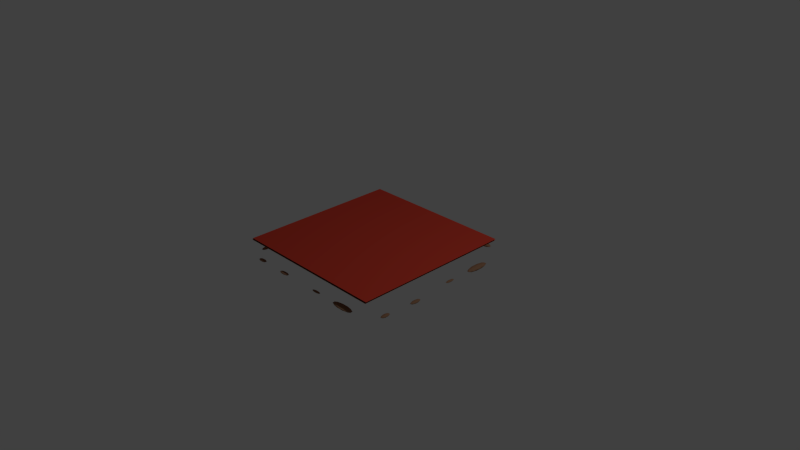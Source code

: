 # Source: lava.blend  (saved by Blender 2.75.0; exported with 4.5.12 LTS)
import bpy
from mathutils import Matrix  # noqa: F401  (used for matrix-valued properties, if any)

bpy.ops.wm.read_factory_settings(use_empty=True)
scene = bpy.context.scene
scene.name = 'Scene'

# ---- collections
col_collection_1 = bpy.data.collections.new('Collection 1'); scene.collection.children.link(col_collection_1)

# ---- materials (node trees are filled in below, after node groups)
mat_dirt = bpy.data.materials.new('Dirt')
mat_dirt.alpha_threshold = 0.0
mat_dirt.diffuse_color = (0.2232, 0.1221, 0.07227, 1.0)
mat_dirt.roughness = 0.5
mat_blacklava = bpy.data.materials.new('BlackLava')
mat_blacklava.alpha_threshold = 0.0
mat_blacklava.diffuse_color = (0.04817, 0.04817, 0.04817, 1.0)
mat_blacklava.roughness = 0.5
mat_orangelava = bpy.data.materials.new('OrangeLava')
mat_orangelava.alpha_threshold = 0.0
mat_orangelava.diffuse_color = (0.7991, 0.2122, 0.0331, 1.0)
mat_orangelava.roughness = 0.5
mat_redlava = bpy.data.materials.new('RedLava')
mat_redlava.alpha_threshold = 0.0
mat_redlava.diffuse_color = (0.4793, 0.04092, 0.02416, 1.0)
mat_redlava.roughness = 0.5

# ---- material node trees
mat_dirt.use_nodes = True; mat_dirt.node_tree.nodes.clear()
_N = mat_dirt.node_tree.nodes; _L = mat_dirt.node_tree.links
n0 = _N.new('ShaderNodeOutputMaterial'); n0.name = 'Material Output'; n0.location = (300, 300)
n1 = _N.new('ShaderNodeBsdfDiffuse'); n1.name = 'Diffuse BSDF'; n1.location = (10, 300)
n1.inputs[0].default_value = (0.2234, 0.122, 0.07176, 1.0)
_L.new(n1.outputs[0], n0.inputs[0])
n0.is_active_output = True
mat_blacklava.use_nodes = True; mat_blacklava.node_tree.nodes.clear()
_N = mat_blacklava.node_tree.nodes; _L = mat_blacklava.node_tree.links
n0 = _N.new('ShaderNodeOutputMaterial'); n0.name = 'Material Output'; n0.location = (300, 300)
n1 = _N.new('ShaderNodeBsdfDiffuse'); n1.name = 'Diffuse BSDF'; n1.location = (10, 300)
n1.inputs[0].default_value = (0.04825, 0.04825, 0.04825, 1.0)
n1.inputs[1].default_value = 0.8213
_L.new(n1.outputs[0], n0.inputs[0])
n0.is_active_output = True
mat_orangelava.use_nodes = True; mat_orangelava.node_tree.nodes.clear()
_N = mat_orangelava.node_tree.nodes; _L = mat_orangelava.node_tree.links
n0 = _N.new('ShaderNodeOutputMaterial'); n0.name = 'Material Output'; n0.location = (300, 300)
n1 = _N.new('ShaderNodeBsdfToon'); n1.name = 'Toon BSDF'; n1.location = (10, 300)
n1.inputs[0].default_value = (0.8, 0.2106, 0.03254, 1.0)
n1.inputs[1].default_value = 0.6445
_L.new(n1.outputs[0], n0.inputs[0])
n0.is_active_output = True
mat_redlava.use_nodes = True; mat_redlava.node_tree.nodes.clear()
_N = mat_redlava.node_tree.nodes; _L = mat_redlava.node_tree.links
n0 = _N.new('ShaderNodeOutputMaterial'); n0.name = 'Material Output'; n0.location = (300, 300)
n1 = _N.new('ShaderNodeBsdfDiffuse'); n1.name = 'Diffuse BSDF'; n1.location = (10, 300)
n1.inputs[0].default_value = (0.477, 0.04139, 0.02446, 1.0)
_L.new(n1.outputs[0], n0.inputs[0])
n0.is_active_output = True

# ---- world
world_world = bpy.data.worlds.new('World'); scene.world = world_world
world_world.color = (0.05088, 0.05088, 0.05088)
world_world.use_sun_shadow = False
world_world.sun_shadow_jitter_overblur = 0.0
world_world.cycles.sampling_method = 'MANUAL'
world_world.cycles.sample_map_resolution = 256

# ---- cameras
cam_camera = bpy.data.cameras.new('Camera')
cam_camera.clip_end = 100.0
cam_camera.lens = 35.0
cam_camera.sensor_width = 32.0
cam_camera.sensor_height = 18.0
cam_camera.ortho_scale = 7.314
cam_camera.dof.focus_distance = 0.0

# ---- lights
light_lamp = bpy.data.lights.new('Lamp', 'POINT')
light_lamp.transmission_factor = 0.0
light_lamp.cutoff_distance = 30.0
light_lamp.energy = 100.0
light_lamp.shadow_buffer_clip_start = 1.001
light_lamp.shadow_soft_size = 0.1
light_lamp.shadow_maximum_resolution = 0.006
light_lamp.use_absolute_resolution = True
light_lamp.cycles.use_multiple_importance_sampling = False

# ---- meshes
me_icosphere_018 = bpy.data.meshes.new('Icosphere.018')
me_icosphere_018.from_pydata([(0.0, 0.0, -1.0), (0.7236, -0.5257, -0.4472), (-0.2764, -0.8506, -0.4472), (-0.8944, 0.0, -0.4472), (-0.2764, 0.8506, -0.4472), (0.7236, 0.5257, -0.4472), (0.2764, -0.8506, 0.4472), (-0.7236, -0.5257, 0.4472), (-0.7236, 0.5257, 0.4472), (0.2764, 0.8506, 0.4472), (0.8944, 0.0, 0.4472), (0.0, 0.0, 1.0), (-0.1625, -0.5, -0.8507), (0.4253, -0.309, -0.8507), (0.2629, -0.809, -0.5257), (0.8506, 0.0, -0.5257), (0.4253, 0.309, -0.8507), (-0.5257, 0.0, -0.8507), (-0.6882, -0.5, -0.5257), (-0.1625, 0.5, -0.8507), (-0.6882, 0.5, -0.5257), (0.2629, 0.809, -0.5257), (0.9511, -0.309, 0.0), (0.9511, 0.309, 0.0), (0.0, -1.0, 0.0), (0.5878, -0.809, 0.0), (-0.9511, -0.309, 0.0), (-0.5878, -0.809, 0.0), (-0.5878, 0.809, 0.0), (-0.9511, 0.309, 0.0), (0.5878, 0.809, 0.0), (0.0, 1.0, 0.0), (0.6882, -0.5, 0.5257), (-0.2629, -0.809, 0.5257), (-0.8506, 0.0, 0.5257), (-0.2629, 0.809, 0.5257), (0.6882, 0.5, 0.5257), (0.1625, -0.5, 0.8507), (0.5257, 0.0, 0.8507), (-0.4253, -0.309, 0.8507), (-0.4253, 0.309, 0.8507), (0.1625, 0.5, 0.8507)], [], [(0, 13, 12), (1, 13, 15), (0, 12, 17), (0, 17, 19), (0, 19, 16), (1, 15, 22), (2, 14, 24), (3, 18, 26), (4, 20, 28), (5, 21, 30), (1, 22, 25), (2, 24, 27), (3, 26, 29), (4, 28, 31), (5, 30, 23), (6, 32, 37), (7, 33, 39), (8, 34, 40), (9, 35, 41), (10, 36, 38), (38, 41, 11), (38, 36, 41), (36, 9, 41), (41, 40, 11), (41, 35, 40), (35, 8, 40), (40, 39, 11), (40, 34, 39), (34, 7, 39), (39, 37, 11), (39, 33, 37), (33, 6, 37), (37, 38, 11), (37, 32, 38), (32, 10, 38), (23, 36, 10), (23, 30, 36), (30, 9, 36), (31, 35, 9), (31, 28, 35), (28, 8, 35), (29, 34, 8), (29, 26, 34), (26, 7, 34), (27, 33, 7), (27, 24, 33), (24, 6, 33), (25, 32, 6), (25, 22, 32), (22, 10, 32), (30, 31, 9), (30, 21, 31), (21, 4, 31), (28, 29, 8), (28, 20, 29), (20, 3, 29), (26, 27, 7), (26, 18, 27), (18, 2, 27), (24, 25, 6), (24, 14, 25), (14, 1, 25), (22, 23, 10), (22, 15, 23), (15, 5, 23), (16, 21, 5), (16, 19, 21), (19, 4, 21), (19, 20, 4), (19, 17, 20), (17, 3, 20), (17, 18, 3), (17, 12, 18), (12, 2, 18), (15, 16, 5), (15, 13, 16), (13, 0, 16), (12, 14, 2), (12, 13, 14), (13, 1, 14)])
me_icosphere_018.materials.append(mat_dirt)
me_icosphere_018.use_remesh_preserve_volume = False
me_icosphere_018.use_remesh_preserve_attributes = False
me_icosphere_018.use_mirror_vertex_groups = False
me_icosphere_018.update()
me_icosphere_017 = bpy.data.meshes.new('Icosphere.017')
me_icosphere_017.from_pydata([(0.0, 0.0, -1.0), (0.7236, -0.5257, -0.4472), (-0.2764, -0.8506, -0.4472), (-0.8944, 0.0, -0.4472), (-0.2764, 0.8506, -0.4472), (0.7236, 0.5257, -0.4472), (0.2764, -0.8506, 0.4472), (-0.7236, -0.5257, 0.4472), (-0.7236, 0.5257, 0.4472), (0.2764, 0.8506, 0.4472), (0.8944, 0.0, 0.4472), (0.0, 0.0, 1.0), (-0.1625, -0.5, -0.8507), (0.4253, -0.309, -0.8507), (0.2629, -0.809, -0.5257), (0.8506, 0.0, -0.5257), (0.4253, 0.309, -0.8507), (-0.5257, 0.0, -0.8507), (-0.6882, -0.5, -0.5257), (-0.1625, 0.5, -0.8507), (-0.6882, 0.5, -0.5257), (0.2629, 0.809, -0.5257), (0.9511, -0.309, 0.0), (0.9511, 0.309, 0.0), (0.0, -1.0, 0.0), (0.5878, -0.809, 0.0), (-0.9511, -0.309, 0.0), (-0.5878, -0.809, 0.0), (-0.5878, 0.809, 0.0), (-0.9511, 0.309, 0.0), (0.5878, 0.809, 0.0), (0.0, 1.0, 0.0), (0.6882, -0.5, 0.5257), (-0.2629, -0.809, 0.5257), (-0.8506, 0.0, 0.5257), (-0.2629, 0.809, 0.5257), (0.6882, 0.5, 0.5257), (0.1625, -0.5, 0.8507), (0.5257, 0.0, 0.8507), (-0.4253, -0.309, 0.8507), (-0.4253, 0.309, 0.8507), (0.1625, 0.5, 0.8507)], [], [(0, 13, 12), (1, 13, 15), (0, 12, 17), (0, 17, 19), (0, 19, 16), (1, 15, 22), (2, 14, 24), (3, 18, 26), (4, 20, 28), (5, 21, 30), (1, 22, 25), (2, 24, 27), (3, 26, 29), (4, 28, 31), (5, 30, 23), (6, 32, 37), (7, 33, 39), (8, 34, 40), (9, 35, 41), (10, 36, 38), (38, 41, 11), (38, 36, 41), (36, 9, 41), (41, 40, 11), (41, 35, 40), (35, 8, 40), (40, 39, 11), (40, 34, 39), (34, 7, 39), (39, 37, 11), (39, 33, 37), (33, 6, 37), (37, 38, 11), (37, 32, 38), (32, 10, 38), (23, 36, 10), (23, 30, 36), (30, 9, 36), (31, 35, 9), (31, 28, 35), (28, 8, 35), (29, 34, 8), (29, 26, 34), (26, 7, 34), (27, 33, 7), (27, 24, 33), (24, 6, 33), (25, 32, 6), (25, 22, 32), (22, 10, 32), (30, 31, 9), (30, 21, 31), (21, 4, 31), (28, 29, 8), (28, 20, 29), (20, 3, 29), (26, 27, 7), (26, 18, 27), (18, 2, 27), (24, 25, 6), (24, 14, 25), (14, 1, 25), (22, 23, 10), (22, 15, 23), (15, 5, 23), (16, 21, 5), (16, 19, 21), (19, 4, 21), (19, 20, 4), (19, 17, 20), (17, 3, 20), (17, 18, 3), (17, 12, 18), (12, 2, 18), (15, 16, 5), (15, 13, 16), (13, 0, 16), (12, 14, 2), (12, 13, 14), (13, 1, 14)])
me_icosphere_017.materials.append(mat_dirt)
me_icosphere_017.use_remesh_preserve_volume = False
me_icosphere_017.use_remesh_preserve_attributes = False
me_icosphere_017.use_mirror_vertex_groups = False
me_icosphere_017.update()
me_icosphere_016 = bpy.data.meshes.new('Icosphere.016')
me_icosphere_016.from_pydata([(0.0, 0.0, -1.0), (0.7236, -0.5257, -0.4472), (-0.2764, -0.8506, -0.4472), (-0.8944, 0.0, -0.4472), (-0.2764, 0.8506, -0.4472), (0.7236, 0.5257, -0.4472), (0.2764, -0.8506, 0.4472), (-0.7236, -0.5257, 0.4472), (-0.7236, 0.5257, 0.4472), (0.2764, 0.8506, 0.4472), (0.8944, 0.0, 0.4472), (0.0, 0.0, 1.0), (-0.1625, -0.5, -0.8507), (0.4253, -0.309, -0.8507), (0.2629, -0.809, -0.5257), (0.8506, 0.0, -0.5257), (0.4253, 0.309, -0.8507), (-0.5257, 0.0, -0.8507), (-0.6882, -0.5, -0.5257), (-0.1625, 0.5, -0.8507), (-0.6882, 0.5, -0.5257), (0.2629, 0.809, -0.5257), (0.9511, -0.309, 0.0), (0.9511, 0.309, 0.0), (0.0, -1.0, 0.0), (0.5878, -0.809, 0.0), (-0.9511, -0.309, 0.0), (-0.5878, -0.809, 0.0), (-0.5878, 0.809, 0.0), (-0.9511, 0.309, 0.0), (0.5878, 0.809, 0.0), (0.0, 1.0, 0.0), (0.6882, -0.5, 0.5257), (-0.2629, -0.809, 0.5257), (-0.8506, 0.0, 0.5257), (-0.2629, 0.809, 0.5257), (0.6882, 0.5, 0.5257), (0.1625, -0.5, 0.8507), (0.5257, 0.0, 0.8507), (-0.4253, -0.309, 0.8507), (-0.4253, 0.309, 0.8507), (0.1625, 0.5, 0.8507)], [], [(0, 13, 12), (1, 13, 15), (0, 12, 17), (0, 17, 19), (0, 19, 16), (1, 15, 22), (2, 14, 24), (3, 18, 26), (4, 20, 28), (5, 21, 30), (1, 22, 25), (2, 24, 27), (3, 26, 29), (4, 28, 31), (5, 30, 23), (6, 32, 37), (7, 33, 39), (8, 34, 40), (9, 35, 41), (10, 36, 38), (38, 41, 11), (38, 36, 41), (36, 9, 41), (41, 40, 11), (41, 35, 40), (35, 8, 40), (40, 39, 11), (40, 34, 39), (34, 7, 39), (39, 37, 11), (39, 33, 37), (33, 6, 37), (37, 38, 11), (37, 32, 38), (32, 10, 38), (23, 36, 10), (23, 30, 36), (30, 9, 36), (31, 35, 9), (31, 28, 35), (28, 8, 35), (29, 34, 8), (29, 26, 34), (26, 7, 34), (27, 33, 7), (27, 24, 33), (24, 6, 33), (25, 32, 6), (25, 22, 32), (22, 10, 32), (30, 31, 9), (30, 21, 31), (21, 4, 31), (28, 29, 8), (28, 20, 29), (20, 3, 29), (26, 27, 7), (26, 18, 27), (18, 2, 27), (24, 25, 6), (24, 14, 25), (14, 1, 25), (22, 23, 10), (22, 15, 23), (15, 5, 23), (16, 21, 5), (16, 19, 21), (19, 4, 21), (19, 20, 4), (19, 17, 20), (17, 3, 20), (17, 18, 3), (17, 12, 18), (12, 2, 18), (15, 16, 5), (15, 13, 16), (13, 0, 16), (12, 14, 2), (12, 13, 14), (13, 1, 14)])
me_icosphere_016.materials.append(mat_dirt)
me_icosphere_016.use_remesh_preserve_volume = False
me_icosphere_016.use_remesh_preserve_attributes = False
me_icosphere_016.use_mirror_vertex_groups = False
me_icosphere_016.update()
me_icosphere_015 = bpy.data.meshes.new('Icosphere.015')
me_icosphere_015.from_pydata([(0.0, 0.0, -1.0), (0.7236, -0.5257, -0.4472), (-0.2764, -0.8506, -0.4472), (-0.8944, 0.0, -0.4472), (-0.2764, 0.8506, -0.4472), (0.7236, 0.5257, -0.4472), (0.2764, -0.8506, 0.4472), (-0.7236, -0.5257, 0.4472), (-0.7236, 0.5257, 0.4472), (0.2764, 0.8506, 0.4472), (0.8944, 0.0, 0.4472), (0.0, 0.0, 1.0), (-0.1625, -0.5, -0.8507), (0.4253, -0.309, -0.8507), (0.2629, -0.809, -0.5257), (0.8506, 0.0, -0.5257), (0.4253, 0.309, -0.8507), (-0.5257, 0.0, -0.8507), (-0.6882, -0.5, -0.5257), (-0.1625, 0.5, -0.8507), (-0.6882, 0.5, -0.5257), (0.2629, 0.809, -0.5257), (0.9511, -0.309, 0.0), (0.9511, 0.309, 0.0), (0.0, -1.0, 0.0), (0.5878, -0.809, 0.0), (-0.9511, -0.309, 0.0), (-0.5878, -0.809, 0.0), (-0.5878, 0.809, 0.0), (-0.9511, 0.309, 0.0), (0.5878, 0.809, 0.0), (0.0, 1.0, 0.0), (0.6882, -0.5, 0.5257), (-0.2629, -0.809, 0.5257), (-0.8506, 0.0, 0.5257), (-0.2629, 0.809, 0.5257), (0.6882, 0.5, 0.5257), (0.1625, -0.5, 0.8507), (0.5257, 0.0, 0.8507), (-0.4253, -0.309, 0.8507), (-0.4253, 0.309, 0.8507), (0.1625, 0.5, 0.8507)], [], [(0, 13, 12), (1, 13, 15), (0, 12, 17), (0, 17, 19), (0, 19, 16), (1, 15, 22), (2, 14, 24), (3, 18, 26), (4, 20, 28), (5, 21, 30), (1, 22, 25), (2, 24, 27), (3, 26, 29), (4, 28, 31), (5, 30, 23), (6, 32, 37), (7, 33, 39), (8, 34, 40), (9, 35, 41), (10, 36, 38), (38, 41, 11), (38, 36, 41), (36, 9, 41), (41, 40, 11), (41, 35, 40), (35, 8, 40), (40, 39, 11), (40, 34, 39), (34, 7, 39), (39, 37, 11), (39, 33, 37), (33, 6, 37), (37, 38, 11), (37, 32, 38), (32, 10, 38), (23, 36, 10), (23, 30, 36), (30, 9, 36), (31, 35, 9), (31, 28, 35), (28, 8, 35), (29, 34, 8), (29, 26, 34), (26, 7, 34), (27, 33, 7), (27, 24, 33), (24, 6, 33), (25, 32, 6), (25, 22, 32), (22, 10, 32), (30, 31, 9), (30, 21, 31), (21, 4, 31), (28, 29, 8), (28, 20, 29), (20, 3, 29), (26, 27, 7), (26, 18, 27), (18, 2, 27), (24, 25, 6), (24, 14, 25), (14, 1, 25), (22, 23, 10), (22, 15, 23), (15, 5, 23), (16, 21, 5), (16, 19, 21), (19, 4, 21), (19, 20, 4), (19, 17, 20), (17, 3, 20), (17, 18, 3), (17, 12, 18), (12, 2, 18), (15, 16, 5), (15, 13, 16), (13, 0, 16), (12, 14, 2), (12, 13, 14), (13, 1, 14)])
me_icosphere_015.materials.append(mat_dirt)
me_icosphere_015.use_remesh_preserve_volume = False
me_icosphere_015.use_remesh_preserve_attributes = False
me_icosphere_015.use_mirror_vertex_groups = False
me_icosphere_015.update()
me_icosphere_014 = bpy.data.meshes.new('Icosphere.014')
me_icosphere_014.from_pydata([(0.0, 0.0, -1.0), (0.7236, -0.5257, -0.4472), (-0.2764, -0.8506, -0.4472), (-0.8944, 0.0, -0.4472), (-0.2764, 0.8506, -0.4472), (0.7236, 0.5257, -0.4472), (0.2764, -0.8506, 0.4472), (-0.7236, -0.5257, 0.4472), (-0.7236, 0.5257, 0.4472), (0.2764, 0.8506, 0.4472), (0.8944, 0.0, 0.4472), (0.0, 0.0, 1.0), (-0.1625, -0.5, -0.8507), (0.4253, -0.309, -0.8507), (0.2629, -0.809, -0.5257), (0.8506, 0.0, -0.5257), (0.4253, 0.309, -0.8507), (-0.5257, 0.0, -0.8507), (-0.6882, -0.5, -0.5257), (-0.1625, 0.5, -0.8507), (-0.6882, 0.5, -0.5257), (0.2629, 0.809, -0.5257), (0.9511, -0.309, 0.0), (0.9511, 0.309, 0.0), (0.0, -1.0, 0.0), (0.5878, -0.809, 0.0), (-0.9511, -0.309, 0.0), (-0.5878, -0.809, 0.0), (-0.5878, 0.809, 0.0), (-0.9511, 0.309, 0.0), (0.5878, 0.809, 0.0), (0.0, 1.0, 0.0), (0.6882, -0.5, 0.5257), (-0.2629, -0.809, 0.5257), (-0.8506, 0.0, 0.5257), (-0.2629, 0.809, 0.5257), (0.6882, 0.5, 0.5257), (0.1625, -0.5, 0.8507), (0.5257, 0.0, 0.8507), (-0.4253, -0.309, 0.8507), (-0.4253, 0.309, 0.8507), (0.1625, 0.5, 0.8507)], [], [(0, 13, 12), (1, 13, 15), (0, 12, 17), (0, 17, 19), (0, 19, 16), (1, 15, 22), (2, 14, 24), (3, 18, 26), (4, 20, 28), (5, 21, 30), (1, 22, 25), (2, 24, 27), (3, 26, 29), (4, 28, 31), (5, 30, 23), (6, 32, 37), (7, 33, 39), (8, 34, 40), (9, 35, 41), (10, 36, 38), (38, 41, 11), (38, 36, 41), (36, 9, 41), (41, 40, 11), (41, 35, 40), (35, 8, 40), (40, 39, 11), (40, 34, 39), (34, 7, 39), (39, 37, 11), (39, 33, 37), (33, 6, 37), (37, 38, 11), (37, 32, 38), (32, 10, 38), (23, 36, 10), (23, 30, 36), (30, 9, 36), (31, 35, 9), (31, 28, 35), (28, 8, 35), (29, 34, 8), (29, 26, 34), (26, 7, 34), (27, 33, 7), (27, 24, 33), (24, 6, 33), (25, 32, 6), (25, 22, 32), (22, 10, 32), (30, 31, 9), (30, 21, 31), (21, 4, 31), (28, 29, 8), (28, 20, 29), (20, 3, 29), (26, 27, 7), (26, 18, 27), (18, 2, 27), (24, 25, 6), (24, 14, 25), (14, 1, 25), (22, 23, 10), (22, 15, 23), (15, 5, 23), (16, 21, 5), (16, 19, 21), (19, 4, 21), (19, 20, 4), (19, 17, 20), (17, 3, 20), (17, 18, 3), (17, 12, 18), (12, 2, 18), (15, 16, 5), (15, 13, 16), (13, 0, 16), (12, 14, 2), (12, 13, 14), (13, 1, 14)])
me_icosphere_014.materials.append(mat_dirt)
me_icosphere_014.use_remesh_preserve_volume = False
me_icosphere_014.use_remesh_preserve_attributes = False
me_icosphere_014.use_mirror_vertex_groups = False
me_icosphere_014.update()
me_icosphere_013 = bpy.data.meshes.new('Icosphere.013')
me_icosphere_013.from_pydata([(0.0, 0.0, -1.0), (0.7236, -0.5257, -0.4472), (-0.2764, -0.8506, -0.4472), (-0.8944, 0.0, -0.4472), (-0.2764, 0.8506, -0.4472), (0.7236, 0.5257, -0.4472), (0.2764, -0.8506, 0.4472), (-0.7236, -0.5257, 0.4472), (-0.7236, 0.5257, 0.4472), (0.2764, 0.8506, 0.4472), (0.8944, 0.0, 0.4472), (0.0, 0.0, 1.0), (-0.1625, -0.5, -0.8507), (0.4253, -0.309, -0.8507), (0.2629, -0.809, -0.5257), (0.8506, 0.0, -0.5257), (0.4253, 0.309, -0.8507), (-0.5257, 0.0, -0.8507), (-0.6882, -0.5, -0.5257), (-0.1625, 0.5, -0.8507), (-0.6882, 0.5, -0.5257), (0.2629, 0.809, -0.5257), (0.9511, -0.309, 0.0), (0.9511, 0.309, 0.0), (0.0, -1.0, 0.0), (0.5878, -0.809, 0.0), (-0.9511, -0.309, 0.0), (-0.5878, -0.809, 0.0), (-0.5878, 0.809, 0.0), (-0.9511, 0.309, 0.0), (0.5878, 0.809, 0.0), (0.0, 1.0, 0.0), (0.6882, -0.5, 0.5257), (-0.2629, -0.809, 0.5257), (-0.8506, 0.0, 0.5257), (-0.2629, 0.809, 0.5257), (0.6882, 0.5, 0.5257), (0.1625, -0.5, 0.8507), (0.5257, 0.0, 0.8507), (-0.4253, -0.309, 0.8507), (-0.4253, 0.309, 0.8507), (0.1625, 0.5, 0.8507)], [], [(0, 13, 12), (1, 13, 15), (0, 12, 17), (0, 17, 19), (0, 19, 16), (1, 15, 22), (2, 14, 24), (3, 18, 26), (4, 20, 28), (5, 21, 30), (1, 22, 25), (2, 24, 27), (3, 26, 29), (4, 28, 31), (5, 30, 23), (6, 32, 37), (7, 33, 39), (8, 34, 40), (9, 35, 41), (10, 36, 38), (38, 41, 11), (38, 36, 41), (36, 9, 41), (41, 40, 11), (41, 35, 40), (35, 8, 40), (40, 39, 11), (40, 34, 39), (34, 7, 39), (39, 37, 11), (39, 33, 37), (33, 6, 37), (37, 38, 11), (37, 32, 38), (32, 10, 38), (23, 36, 10), (23, 30, 36), (30, 9, 36), (31, 35, 9), (31, 28, 35), (28, 8, 35), (29, 34, 8), (29, 26, 34), (26, 7, 34), (27, 33, 7), (27, 24, 33), (24, 6, 33), (25, 32, 6), (25, 22, 32), (22, 10, 32), (30, 31, 9), (30, 21, 31), (21, 4, 31), (28, 29, 8), (28, 20, 29), (20, 3, 29), (26, 27, 7), (26, 18, 27), (18, 2, 27), (24, 25, 6), (24, 14, 25), (14, 1, 25), (22, 23, 10), (22, 15, 23), (15, 5, 23), (16, 21, 5), (16, 19, 21), (19, 4, 21), (19, 20, 4), (19, 17, 20), (17, 3, 20), (17, 18, 3), (17, 12, 18), (12, 2, 18), (15, 16, 5), (15, 13, 16), (13, 0, 16), (12, 14, 2), (12, 13, 14), (13, 1, 14)])
me_icosphere_013.materials.append(mat_dirt)
me_icosphere_013.use_remesh_preserve_volume = False
me_icosphere_013.use_remesh_preserve_attributes = False
me_icosphere_013.use_mirror_vertex_groups = False
me_icosphere_013.update()
me_icosphere_012 = bpy.data.meshes.new('Icosphere.012')
me_icosphere_012.from_pydata([(0.0, 0.0, -1.0), (0.7236, -0.5257, -0.4472), (-0.2764, -0.8506, -0.4472), (-0.8944, 0.0, -0.4472), (-0.2764, 0.8506, -0.4472), (0.7236, 0.5257, -0.4472), (0.2764, -0.8506, 0.4472), (-0.7236, -0.5257, 0.4472), (-0.7236, 0.5257, 0.4472), (0.2764, 0.8506, 0.4472), (0.8944, 0.0, 0.4472), (0.0, 0.0, 1.0), (-0.1625, -0.5, -0.8507), (0.4253, -0.309, -0.8507), (0.2629, -0.809, -0.5257), (0.8506, 0.0, -0.5257), (0.4253, 0.309, -0.8507), (-0.5257, 0.0, -0.8507), (-0.6882, -0.5, -0.5257), (-0.1625, 0.5, -0.8507), (-0.6882, 0.5, -0.5257), (0.2629, 0.809, -0.5257), (0.9511, -0.309, 0.0), (0.9511, 0.309, 0.0), (0.0, -1.0, 0.0), (0.5878, -0.809, 0.0), (-0.9511, -0.309, 0.0), (-0.5878, -0.809, 0.0), (-0.5878, 0.809, 0.0), (-0.9511, 0.309, 0.0), (0.5878, 0.809, 0.0), (0.0, 1.0, 0.0), (0.6882, -0.5, 0.5257), (-0.2629, -0.809, 0.5257), (-0.8506, 0.0, 0.5257), (-0.2629, 0.809, 0.5257), (0.6882, 0.5, 0.5257), (0.1625, -0.5, 0.8507), (0.5257, 0.0, 0.8507), (-0.4253, -0.309, 0.8507), (-0.4253, 0.309, 0.8507), (0.1625, 0.5, 0.8507)], [], [(0, 13, 12), (1, 13, 15), (0, 12, 17), (0, 17, 19), (0, 19, 16), (1, 15, 22), (2, 14, 24), (3, 18, 26), (4, 20, 28), (5, 21, 30), (1, 22, 25), (2, 24, 27), (3, 26, 29), (4, 28, 31), (5, 30, 23), (6, 32, 37), (7, 33, 39), (8, 34, 40), (9, 35, 41), (10, 36, 38), (38, 41, 11), (38, 36, 41), (36, 9, 41), (41, 40, 11), (41, 35, 40), (35, 8, 40), (40, 39, 11), (40, 34, 39), (34, 7, 39), (39, 37, 11), (39, 33, 37), (33, 6, 37), (37, 38, 11), (37, 32, 38), (32, 10, 38), (23, 36, 10), (23, 30, 36), (30, 9, 36), (31, 35, 9), (31, 28, 35), (28, 8, 35), (29, 34, 8), (29, 26, 34), (26, 7, 34), (27, 33, 7), (27, 24, 33), (24, 6, 33), (25, 32, 6), (25, 22, 32), (22, 10, 32), (30, 31, 9), (30, 21, 31), (21, 4, 31), (28, 29, 8), (28, 20, 29), (20, 3, 29), (26, 27, 7), (26, 18, 27), (18, 2, 27), (24, 25, 6), (24, 14, 25), (14, 1, 25), (22, 23, 10), (22, 15, 23), (15, 5, 23), (16, 21, 5), (16, 19, 21), (19, 4, 21), (19, 20, 4), (19, 17, 20), (17, 3, 20), (17, 18, 3), (17, 12, 18), (12, 2, 18), (15, 16, 5), (15, 13, 16), (13, 0, 16), (12, 14, 2), (12, 13, 14), (13, 1, 14)])
me_icosphere_012.materials.append(mat_dirt)
me_icosphere_012.use_remesh_preserve_volume = False
me_icosphere_012.use_remesh_preserve_attributes = False
me_icosphere_012.use_mirror_vertex_groups = False
me_icosphere_012.update()
me_icosphere_011 = bpy.data.meshes.new('Icosphere.011')
me_icosphere_011.from_pydata([(0.0, 0.0, -1.0), (0.7236, -0.5257, -0.4472), (-0.2764, -0.8506, -0.4472), (-0.8944, 0.0, -0.4472), (-0.2764, 0.8506, -0.4472), (0.7236, 0.5257, -0.4472), (0.2764, -0.8506, 0.4472), (-0.7236, -0.5257, 0.4472), (-0.7236, 0.5257, 0.4472), (0.2764, 0.8506, 0.4472), (0.8944, 0.0, 0.4472), (0.0, 0.0, 1.0), (-0.1625, -0.5, -0.8507), (0.4253, -0.309, -0.8507), (0.2629, -0.809, -0.5257), (0.8506, 0.0, -0.5257), (0.4253, 0.309, -0.8507), (-0.5257, 0.0, -0.8507), (-0.6882, -0.5, -0.5257), (-0.1625, 0.5, -0.8507), (-0.6882, 0.5, -0.5257), (0.2629, 0.809, -0.5257), (0.9511, -0.309, 0.0), (0.9511, 0.309, 0.0), (0.0, -1.0, 0.0), (0.5878, -0.809, 0.0), (-0.9511, -0.309, 0.0), (-0.5878, -0.809, 0.0), (-0.5878, 0.809, 0.0), (-0.9511, 0.309, 0.0), (0.5878, 0.809, 0.0), (0.0, 1.0, 0.0), (0.6882, -0.5, 0.5257), (-0.2629, -0.809, 0.5257), (-0.8506, 0.0, 0.5257), (-0.2629, 0.809, 0.5257), (0.6882, 0.5, 0.5257), (0.1625, -0.5, 0.8507), (0.5257, 0.0, 0.8507), (-0.4253, -0.309, 0.8507), (-0.4253, 0.309, 0.8507), (0.1625, 0.5, 0.8507)], [], [(0, 13, 12), (1, 13, 15), (0, 12, 17), (0, 17, 19), (0, 19, 16), (1, 15, 22), (2, 14, 24), (3, 18, 26), (4, 20, 28), (5, 21, 30), (1, 22, 25), (2, 24, 27), (3, 26, 29), (4, 28, 31), (5, 30, 23), (6, 32, 37), (7, 33, 39), (8, 34, 40), (9, 35, 41), (10, 36, 38), (38, 41, 11), (38, 36, 41), (36, 9, 41), (41, 40, 11), (41, 35, 40), (35, 8, 40), (40, 39, 11), (40, 34, 39), (34, 7, 39), (39, 37, 11), (39, 33, 37), (33, 6, 37), (37, 38, 11), (37, 32, 38), (32, 10, 38), (23, 36, 10), (23, 30, 36), (30, 9, 36), (31, 35, 9), (31, 28, 35), (28, 8, 35), (29, 34, 8), (29, 26, 34), (26, 7, 34), (27, 33, 7), (27, 24, 33), (24, 6, 33), (25, 32, 6), (25, 22, 32), (22, 10, 32), (30, 31, 9), (30, 21, 31), (21, 4, 31), (28, 29, 8), (28, 20, 29), (20, 3, 29), (26, 27, 7), (26, 18, 27), (18, 2, 27), (24, 25, 6), (24, 14, 25), (14, 1, 25), (22, 23, 10), (22, 15, 23), (15, 5, 23), (16, 21, 5), (16, 19, 21), (19, 4, 21), (19, 20, 4), (19, 17, 20), (17, 3, 20), (17, 18, 3), (17, 12, 18), (12, 2, 18), (15, 16, 5), (15, 13, 16), (13, 0, 16), (12, 14, 2), (12, 13, 14), (13, 1, 14)])
me_icosphere_011.materials.append(mat_dirt)
me_icosphere_011.use_remesh_preserve_volume = False
me_icosphere_011.use_remesh_preserve_attributes = False
me_icosphere_011.use_mirror_vertex_groups = False
me_icosphere_011.update()
me_icosphere_010 = bpy.data.meshes.new('Icosphere.010')
me_icosphere_010.from_pydata([(0.0, 0.0, -1.0), (0.7236, -0.5257, -0.4472), (-0.2764, -0.8506, -0.4472), (-0.8944, 0.0, -0.4472), (-0.2764, 0.8506, -0.4472), (0.7236, 0.5257, -0.4472), (0.2764, -0.8506, 0.4472), (-0.7236, -0.5257, 0.4472), (-0.7236, 0.5257, 0.4472), (0.2764, 0.8506, 0.4472), (0.8944, 0.0, 0.4472), (0.0, 0.0, 1.0), (-0.1625, -0.5, -0.8507), (0.4253, -0.309, -0.8507), (0.2629, -0.809, -0.5257), (0.8506, 0.0, -0.5257), (0.4253, 0.309, -0.8507), (-0.5257, 0.0, -0.8507), (-0.6882, -0.5, -0.5257), (-0.1625, 0.5, -0.8507), (-0.6882, 0.5, -0.5257), (0.2629, 0.809, -0.5257), (0.9511, -0.309, 0.0), (0.9511, 0.309, 0.0), (0.0, -1.0, 0.0), (0.5878, -0.809, 0.0), (-0.9511, -0.309, 0.0), (-0.5878, -0.809, 0.0), (-0.5878, 0.809, 0.0), (-0.9511, 0.309, 0.0), (0.5878, 0.809, 0.0), (0.0, 1.0, 0.0), (0.6882, -0.5, 0.5257), (-0.2629, -0.809, 0.5257), (-0.8506, 0.0, 0.5257), (-0.2629, 0.809, 0.5257), (0.6882, 0.5, 0.5257), (0.1625, -0.5, 0.8507), (0.5257, 0.0, 0.8507), (-0.4253, -0.309, 0.8507), (-0.4253, 0.309, 0.8507), (0.1625, 0.5, 0.8507)], [], [(0, 13, 12), (1, 13, 15), (0, 12, 17), (0, 17, 19), (0, 19, 16), (1, 15, 22), (2, 14, 24), (3, 18, 26), (4, 20, 28), (5, 21, 30), (1, 22, 25), (2, 24, 27), (3, 26, 29), (4, 28, 31), (5, 30, 23), (6, 32, 37), (7, 33, 39), (8, 34, 40), (9, 35, 41), (10, 36, 38), (38, 41, 11), (38, 36, 41), (36, 9, 41), (41, 40, 11), (41, 35, 40), (35, 8, 40), (40, 39, 11), (40, 34, 39), (34, 7, 39), (39, 37, 11), (39, 33, 37), (33, 6, 37), (37, 38, 11), (37, 32, 38), (32, 10, 38), (23, 36, 10), (23, 30, 36), (30, 9, 36), (31, 35, 9), (31, 28, 35), (28, 8, 35), (29, 34, 8), (29, 26, 34), (26, 7, 34), (27, 33, 7), (27, 24, 33), (24, 6, 33), (25, 32, 6), (25, 22, 32), (22, 10, 32), (30, 31, 9), (30, 21, 31), (21, 4, 31), (28, 29, 8), (28, 20, 29), (20, 3, 29), (26, 27, 7), (26, 18, 27), (18, 2, 27), (24, 25, 6), (24, 14, 25), (14, 1, 25), (22, 23, 10), (22, 15, 23), (15, 5, 23), (16, 21, 5), (16, 19, 21), (19, 4, 21), (19, 20, 4), (19, 17, 20), (17, 3, 20), (17, 18, 3), (17, 12, 18), (12, 2, 18), (15, 16, 5), (15, 13, 16), (13, 0, 16), (12, 14, 2), (12, 13, 14), (13, 1, 14)])
me_icosphere_010.materials.append(mat_dirt)
me_icosphere_010.use_remesh_preserve_volume = False
me_icosphere_010.use_remesh_preserve_attributes = False
me_icosphere_010.use_mirror_vertex_groups = False
me_icosphere_010.update()
me_icosphere_009 = bpy.data.meshes.new('Icosphere.009')
me_icosphere_009.from_pydata([(0.0, 0.0, -1.0), (0.7236, -0.5257, -0.4472), (-0.2764, -0.8506, -0.4472), (-0.8944, 0.0, -0.4472), (-0.2764, 0.8506, -0.4472), (0.7236, 0.5257, -0.4472), (0.2764, -0.8506, 0.4472), (-0.7236, -0.5257, 0.4472), (-0.7236, 0.5257, 0.4472), (0.2764, 0.8506, 0.4472), (0.8944, 0.0, 0.4472), (0.0, 0.0, 1.0), (-0.1625, -0.5, -0.8507), (0.4253, -0.309, -0.8507), (0.2629, -0.809, -0.5257), (0.8506, 0.0, -0.5257), (0.4253, 0.309, -0.8507), (-0.5257, 0.0, -0.8507), (-0.6882, -0.5, -0.5257), (-0.1625, 0.5, -0.8507), (-0.6882, 0.5, -0.5257), (0.2629, 0.809, -0.5257), (0.9511, -0.309, 0.0), (0.9511, 0.309, 0.0), (0.0, -1.0, 0.0), (0.5878, -0.809, 0.0), (-0.9511, -0.309, 0.0), (-0.5878, -0.809, 0.0), (-0.5878, 0.809, 0.0), (-0.9511, 0.309, 0.0), (0.5878, 0.809, 0.0), (0.0, 1.0, 0.0), (0.6882, -0.5, 0.5257), (-0.2629, -0.809, 0.5257), (-0.8506, 0.0, 0.5257), (-0.2629, 0.809, 0.5257), (0.6882, 0.5, 0.5257), (0.1625, -0.5, 0.8507), (0.5257, 0.0, 0.8507), (-0.4253, -0.309, 0.8507), (-0.4253, 0.309, 0.8507), (0.1625, 0.5, 0.8507)], [], [(0, 13, 12), (1, 13, 15), (0, 12, 17), (0, 17, 19), (0, 19, 16), (1, 15, 22), (2, 14, 24), (3, 18, 26), (4, 20, 28), (5, 21, 30), (1, 22, 25), (2, 24, 27), (3, 26, 29), (4, 28, 31), (5, 30, 23), (6, 32, 37), (7, 33, 39), (8, 34, 40), (9, 35, 41), (10, 36, 38), (38, 41, 11), (38, 36, 41), (36, 9, 41), (41, 40, 11), (41, 35, 40), (35, 8, 40), (40, 39, 11), (40, 34, 39), (34, 7, 39), (39, 37, 11), (39, 33, 37), (33, 6, 37), (37, 38, 11), (37, 32, 38), (32, 10, 38), (23, 36, 10), (23, 30, 36), (30, 9, 36), (31, 35, 9), (31, 28, 35), (28, 8, 35), (29, 34, 8), (29, 26, 34), (26, 7, 34), (27, 33, 7), (27, 24, 33), (24, 6, 33), (25, 32, 6), (25, 22, 32), (22, 10, 32), (30, 31, 9), (30, 21, 31), (21, 4, 31), (28, 29, 8), (28, 20, 29), (20, 3, 29), (26, 27, 7), (26, 18, 27), (18, 2, 27), (24, 25, 6), (24, 14, 25), (14, 1, 25), (22, 23, 10), (22, 15, 23), (15, 5, 23), (16, 21, 5), (16, 19, 21), (19, 4, 21), (19, 20, 4), (19, 17, 20), (17, 3, 20), (17, 18, 3), (17, 12, 18), (12, 2, 18), (15, 16, 5), (15, 13, 16), (13, 0, 16), (12, 14, 2), (12, 13, 14), (13, 1, 14)])
me_icosphere_009.materials.append(mat_dirt)
me_icosphere_009.use_remesh_preserve_volume = False
me_icosphere_009.use_remesh_preserve_attributes = False
me_icosphere_009.use_mirror_vertex_groups = False
me_icosphere_009.update()
me_icosphere_008 = bpy.data.meshes.new('Icosphere.008')
me_icosphere_008.from_pydata([(0.0, 0.0, -1.0), (0.7236, -0.5257, -0.4472), (-0.2764, -0.8506, -0.4472), (-0.8944, 0.0, -0.4472), (-0.2764, 0.8506, -0.4472), (0.7236, 0.5257, -0.4472), (0.2764, -0.8506, 0.4472), (-0.7236, -0.5257, 0.4472), (-0.7236, 0.5257, 0.4472), (0.2764, 0.8506, 0.4472), (0.8944, 0.0, 0.4472), (0.0, 0.0, 1.0), (-0.1625, -0.5, -0.8507), (0.4253, -0.309, -0.8507), (0.2629, -0.809, -0.5257), (0.8506, 0.0, -0.5257), (0.4253, 0.309, -0.8507), (-0.5257, 0.0, -0.8507), (-0.6882, -0.5, -0.5257), (-0.1625, 0.5, -0.8507), (-0.6882, 0.5, -0.5257), (0.2629, 0.809, -0.5257), (0.9511, -0.309, 0.0), (0.9511, 0.309, 0.0), (0.0, -1.0, 0.0), (0.5878, -0.809, 0.0), (-0.9511, -0.309, 0.0), (-0.5878, -0.809, 0.0), (-0.5878, 0.809, 0.0), (-0.9511, 0.309, 0.0), (0.5878, 0.809, 0.0), (0.0, 1.0, 0.0), (0.6882, -0.5, 0.5257), (-0.2629, -0.809, 0.5257), (-0.8506, 0.0, 0.5257), (-0.2629, 0.809, 0.5257), (0.6882, 0.5, 0.5257), (0.1625, -0.5, 0.8507), (0.5257, 0.0, 0.8507), (-0.4253, -0.309, 0.8507), (-0.4253, 0.309, 0.8507), (0.1625, 0.5, 0.8507)], [], [(0, 13, 12), (1, 13, 15), (0, 12, 17), (0, 17, 19), (0, 19, 16), (1, 15, 22), (2, 14, 24), (3, 18, 26), (4, 20, 28), (5, 21, 30), (1, 22, 25), (2, 24, 27), (3, 26, 29), (4, 28, 31), (5, 30, 23), (6, 32, 37), (7, 33, 39), (8, 34, 40), (9, 35, 41), (10, 36, 38), (38, 41, 11), (38, 36, 41), (36, 9, 41), (41, 40, 11), (41, 35, 40), (35, 8, 40), (40, 39, 11), (40, 34, 39), (34, 7, 39), (39, 37, 11), (39, 33, 37), (33, 6, 37), (37, 38, 11), (37, 32, 38), (32, 10, 38), (23, 36, 10), (23, 30, 36), (30, 9, 36), (31, 35, 9), (31, 28, 35), (28, 8, 35), (29, 34, 8), (29, 26, 34), (26, 7, 34), (27, 33, 7), (27, 24, 33), (24, 6, 33), (25, 32, 6), (25, 22, 32), (22, 10, 32), (30, 31, 9), (30, 21, 31), (21, 4, 31), (28, 29, 8), (28, 20, 29), (20, 3, 29), (26, 27, 7), (26, 18, 27), (18, 2, 27), (24, 25, 6), (24, 14, 25), (14, 1, 25), (22, 23, 10), (22, 15, 23), (15, 5, 23), (16, 21, 5), (16, 19, 21), (19, 4, 21), (19, 20, 4), (19, 17, 20), (17, 3, 20), (17, 18, 3), (17, 12, 18), (12, 2, 18), (15, 16, 5), (15, 13, 16), (13, 0, 16), (12, 14, 2), (12, 13, 14), (13, 1, 14)])
me_icosphere_008.materials.append(mat_dirt)
me_icosphere_008.use_remesh_preserve_volume = False
me_icosphere_008.use_remesh_preserve_attributes = False
me_icosphere_008.use_mirror_vertex_groups = False
me_icosphere_008.update()
me_icosphere_007 = bpy.data.meshes.new('Icosphere.007')
me_icosphere_007.from_pydata([(0.0, 0.0, -1.0), (0.7236, -0.5257, -0.4472), (-0.2764, -0.8506, -0.4472), (-0.8944, 0.0, -0.4472), (-0.2764, 0.8506, -0.4472), (0.7236, 0.5257, -0.4472), (0.2764, -0.8506, 0.4472), (-0.7236, -0.5257, 0.4472), (-0.7236, 0.5257, 0.4472), (0.2764, 0.8506, 0.4472), (0.8944, 0.0, 0.4472), (0.0, 0.0, 1.0), (-0.1625, -0.5, -0.8507), (0.4253, -0.309, -0.8507), (0.2629, -0.809, -0.5257), (0.8506, 0.0, -0.5257), (0.4253, 0.309, -0.8507), (-0.5257, 0.0, -0.8507), (-0.6882, -0.5, -0.5257), (-0.1625, 0.5, -0.8507), (-0.6882, 0.5, -0.5257), (0.2629, 0.809, -0.5257), (0.9511, -0.309, 0.0), (0.9511, 0.309, 0.0), (0.0, -1.0, 0.0), (0.5878, -0.809, 0.0), (-0.9511, -0.309, 0.0), (-0.5878, -0.809, 0.0), (-0.5878, 0.809, 0.0), (-0.9511, 0.309, 0.0), (0.5878, 0.809, 0.0), (0.0, 1.0, 0.0), (0.6882, -0.5, 0.5257), (-0.2629, -0.809, 0.5257), (-0.8506, 0.0, 0.5257), (-0.2629, 0.809, 0.5257), (0.6882, 0.5, 0.5257), (0.1625, -0.5, 0.8507), (0.5257, 0.0, 0.8507), (-0.4253, -0.309, 0.8507), (-0.4253, 0.309, 0.8507), (0.1625, 0.5, 0.8507)], [], [(0, 13, 12), (1, 13, 15), (0, 12, 17), (0, 17, 19), (0, 19, 16), (1, 15, 22), (2, 14, 24), (3, 18, 26), (4, 20, 28), (5, 21, 30), (1, 22, 25), (2, 24, 27), (3, 26, 29), (4, 28, 31), (5, 30, 23), (6, 32, 37), (7, 33, 39), (8, 34, 40), (9, 35, 41), (10, 36, 38), (38, 41, 11), (38, 36, 41), (36, 9, 41), (41, 40, 11), (41, 35, 40), (35, 8, 40), (40, 39, 11), (40, 34, 39), (34, 7, 39), (39, 37, 11), (39, 33, 37), (33, 6, 37), (37, 38, 11), (37, 32, 38), (32, 10, 38), (23, 36, 10), (23, 30, 36), (30, 9, 36), (31, 35, 9), (31, 28, 35), (28, 8, 35), (29, 34, 8), (29, 26, 34), (26, 7, 34), (27, 33, 7), (27, 24, 33), (24, 6, 33), (25, 32, 6), (25, 22, 32), (22, 10, 32), (30, 31, 9), (30, 21, 31), (21, 4, 31), (28, 29, 8), (28, 20, 29), (20, 3, 29), (26, 27, 7), (26, 18, 27), (18, 2, 27), (24, 25, 6), (24, 14, 25), (14, 1, 25), (22, 23, 10), (22, 15, 23), (15, 5, 23), (16, 21, 5), (16, 19, 21), (19, 4, 21), (19, 20, 4), (19, 17, 20), (17, 3, 20), (17, 18, 3), (17, 12, 18), (12, 2, 18), (15, 16, 5), (15, 13, 16), (13, 0, 16), (12, 14, 2), (12, 13, 14), (13, 1, 14)])
me_icosphere_007.materials.append(mat_dirt)
me_icosphere_007.use_remesh_preserve_volume = False
me_icosphere_007.use_remesh_preserve_attributes = False
me_icosphere_007.use_mirror_vertex_groups = False
me_icosphere_007.update()
me_icosphere_006 = bpy.data.meshes.new('Icosphere.006')
me_icosphere_006.from_pydata([(0.0, 0.0, -1.0), (0.7236, -0.5257, -0.4472), (-0.2764, -0.8506, -0.4472), (-0.8944, 0.0, -0.4472), (-0.2764, 0.8506, -0.4472), (0.7236, 0.5257, -0.4472), (0.2764, -0.8506, 0.4472), (-0.7236, -0.5257, 0.4472), (-0.7236, 0.5257, 0.4472), (0.2764, 0.8506, 0.4472), (0.8944, 0.0, 0.4472), (0.0, 0.0, 1.0), (-0.1625, -0.5, -0.8507), (0.4253, -0.309, -0.8507), (0.2629, -0.809, -0.5257), (0.8506, 0.0, -0.5257), (0.4253, 0.309, -0.8507), (-0.5257, 0.0, -0.8507), (-0.6882, -0.5, -0.5257), (-0.1625, 0.5, -0.8507), (-0.6882, 0.5, -0.5257), (0.2629, 0.809, -0.5257), (0.9511, -0.309, 0.0), (0.9511, 0.309, 0.0), (0.0, -1.0, 0.0), (0.5878, -0.809, 0.0), (-0.9511, -0.309, 0.0), (-0.5878, -0.809, 0.0), (-0.5878, 0.809, 0.0), (-0.9511, 0.309, 0.0), (0.5878, 0.809, 0.0), (0.0, 1.0, 0.0), (0.6882, -0.5, 0.5257), (-0.2629, -0.809, 0.5257), (-0.8506, 0.0, 0.5257), (-0.2629, 0.809, 0.5257), (0.6882, 0.5, 0.5257), (0.1625, -0.5, 0.8507), (0.5257, 0.0, 0.8507), (-0.4253, -0.309, 0.8507), (-0.4253, 0.309, 0.8507), (0.1625, 0.5, 0.8507)], [], [(0, 13, 12), (1, 13, 15), (0, 12, 17), (0, 17, 19), (0, 19, 16), (1, 15, 22), (2, 14, 24), (3, 18, 26), (4, 20, 28), (5, 21, 30), (1, 22, 25), (2, 24, 27), (3, 26, 29), (4, 28, 31), (5, 30, 23), (6, 32, 37), (7, 33, 39), (8, 34, 40), (9, 35, 41), (10, 36, 38), (38, 41, 11), (38, 36, 41), (36, 9, 41), (41, 40, 11), (41, 35, 40), (35, 8, 40), (40, 39, 11), (40, 34, 39), (34, 7, 39), (39, 37, 11), (39, 33, 37), (33, 6, 37), (37, 38, 11), (37, 32, 38), (32, 10, 38), (23, 36, 10), (23, 30, 36), (30, 9, 36), (31, 35, 9), (31, 28, 35), (28, 8, 35), (29, 34, 8), (29, 26, 34), (26, 7, 34), (27, 33, 7), (27, 24, 33), (24, 6, 33), (25, 32, 6), (25, 22, 32), (22, 10, 32), (30, 31, 9), (30, 21, 31), (21, 4, 31), (28, 29, 8), (28, 20, 29), (20, 3, 29), (26, 27, 7), (26, 18, 27), (18, 2, 27), (24, 25, 6), (24, 14, 25), (14, 1, 25), (22, 23, 10), (22, 15, 23), (15, 5, 23), (16, 21, 5), (16, 19, 21), (19, 4, 21), (19, 20, 4), (19, 17, 20), (17, 3, 20), (17, 18, 3), (17, 12, 18), (12, 2, 18), (15, 16, 5), (15, 13, 16), (13, 0, 16), (12, 14, 2), (12, 13, 14), (13, 1, 14)])
me_icosphere_006.materials.append(mat_dirt)
me_icosphere_006.use_remesh_preserve_volume = False
me_icosphere_006.use_remesh_preserve_attributes = False
me_icosphere_006.use_mirror_vertex_groups = False
me_icosphere_006.update()
me_icosphere_005 = bpy.data.meshes.new('Icosphere.005')
me_icosphere_005.from_pydata([(0.0, 0.0, -1.0), (0.7236, -0.5257, -0.4472), (-0.2764, -0.8506, -0.4472), (-0.8944, 0.0, -0.4472), (-0.2764, 0.8506, -0.4472), (0.7236, 0.5257, -0.4472), (0.2764, -0.8506, 0.4472), (-0.7236, -0.5257, 0.4472), (-0.7236, 0.5257, 0.4472), (0.2764, 0.8506, 0.4472), (0.8944, 0.0, 0.4472), (0.0, 0.0, 1.0), (-0.1625, -0.5, -0.8507), (0.4253, -0.309, -0.8507), (0.2629, -0.809, -0.5257), (0.8506, 0.0, -0.5257), (0.4253, 0.309, -0.8507), (-0.5257, 0.0, -0.8507), (-0.6882, -0.5, -0.5257), (-0.1625, 0.5, -0.8507), (-0.6882, 0.5, -0.5257), (0.2629, 0.809, -0.5257), (0.9511, -0.309, 0.0), (0.9511, 0.309, 0.0), (0.0, -1.0, 0.0), (0.5878, -0.809, 0.0), (-0.9511, -0.309, 0.0), (-0.5878, -0.809, 0.0), (-0.5878, 0.809, 0.0), (-0.9511, 0.309, 0.0), (0.5878, 0.809, 0.0), (0.0, 1.0, 0.0), (0.6882, -0.5, 0.5257), (-0.2629, -0.809, 0.5257), (-0.8506, 0.0, 0.5257), (-0.2629, 0.809, 0.5257), (0.6882, 0.5, 0.5257), (0.1625, -0.5, 0.8507), (0.5257, 0.0, 0.8507), (-0.4253, -0.309, 0.8507), (-0.4253, 0.309, 0.8507), (0.1625, 0.5, 0.8507)], [], [(0, 13, 12), (1, 13, 15), (0, 12, 17), (0, 17, 19), (0, 19, 16), (1, 15, 22), (2, 14, 24), (3, 18, 26), (4, 20, 28), (5, 21, 30), (1, 22, 25), (2, 24, 27), (3, 26, 29), (4, 28, 31), (5, 30, 23), (6, 32, 37), (7, 33, 39), (8, 34, 40), (9, 35, 41), (10, 36, 38), (38, 41, 11), (38, 36, 41), (36, 9, 41), (41, 40, 11), (41, 35, 40), (35, 8, 40), (40, 39, 11), (40, 34, 39), (34, 7, 39), (39, 37, 11), (39, 33, 37), (33, 6, 37), (37, 38, 11), (37, 32, 38), (32, 10, 38), (23, 36, 10), (23, 30, 36), (30, 9, 36), (31, 35, 9), (31, 28, 35), (28, 8, 35), (29, 34, 8), (29, 26, 34), (26, 7, 34), (27, 33, 7), (27, 24, 33), (24, 6, 33), (25, 32, 6), (25, 22, 32), (22, 10, 32), (30, 31, 9), (30, 21, 31), (21, 4, 31), (28, 29, 8), (28, 20, 29), (20, 3, 29), (26, 27, 7), (26, 18, 27), (18, 2, 27), (24, 25, 6), (24, 14, 25), (14, 1, 25), (22, 23, 10), (22, 15, 23), (15, 5, 23), (16, 21, 5), (16, 19, 21), (19, 4, 21), (19, 20, 4), (19, 17, 20), (17, 3, 20), (17, 18, 3), (17, 12, 18), (12, 2, 18), (15, 16, 5), (15, 13, 16), (13, 0, 16), (12, 14, 2), (12, 13, 14), (13, 1, 14)])
me_icosphere_005.materials.append(mat_dirt)
me_icosphere_005.use_remesh_preserve_volume = False
me_icosphere_005.use_remesh_preserve_attributes = False
me_icosphere_005.use_mirror_vertex_groups = False
me_icosphere_005.update()
me_icosphere_004 = bpy.data.meshes.new('Icosphere.004')
me_icosphere_004.from_pydata([(0.0, 0.0, -1.0), (0.7236, -0.5257, -0.4472), (-0.2764, -0.8506, -0.4472), (-0.8944, 0.0, -0.4472), (-0.2764, 0.8506, -0.4472), (0.7236, 0.5257, -0.4472), (0.2764, -0.8506, 0.4472), (-0.7236, -0.5257, 0.4472), (-0.7236, 0.5257, 0.4472), (0.2764, 0.8506, 0.4472), (0.8944, 0.0, 0.4472), (0.0, 0.0, 1.0), (-0.1625, -0.5, -0.8507), (0.4253, -0.309, -0.8507), (0.2629, -0.809, -0.5257), (0.8506, 0.0, -0.5257), (0.4253, 0.309, -0.8507), (-0.5257, 0.0, -0.8507), (-0.6882, -0.5, -0.5257), (-0.1625, 0.5, -0.8507), (-0.6882, 0.5, -0.5257), (0.2629, 0.809, -0.5257), (0.9511, -0.309, 0.0), (0.9511, 0.309, 0.0), (0.0, -1.0, 0.0), (0.5878, -0.809, 0.0), (-0.9511, -0.309, 0.0), (-0.5878, -0.809, 0.0), (-0.5878, 0.809, 0.0), (-0.9511, 0.309, 0.0), (0.5878, 0.809, 0.0), (0.0, 1.0, 0.0), (0.6882, -0.5, 0.5257), (-0.2629, -0.809, 0.5257), (-0.8506, 0.0, 0.5257), (-0.2629, 0.809, 0.5257), (0.6882, 0.5, 0.5257), (0.1625, -0.5, 0.8507), (0.5257, 0.0, 0.8507), (-0.4253, -0.309, 0.8507), (-0.4253, 0.309, 0.8507), (0.1625, 0.5, 0.8507)], [], [(0, 13, 12), (1, 13, 15), (0, 12, 17), (0, 17, 19), (0, 19, 16), (1, 15, 22), (2, 14, 24), (3, 18, 26), (4, 20, 28), (5, 21, 30), (1, 22, 25), (2, 24, 27), (3, 26, 29), (4, 28, 31), (5, 30, 23), (6, 32, 37), (7, 33, 39), (8, 34, 40), (9, 35, 41), (10, 36, 38), (38, 41, 11), (38, 36, 41), (36, 9, 41), (41, 40, 11), (41, 35, 40), (35, 8, 40), (40, 39, 11), (40, 34, 39), (34, 7, 39), (39, 37, 11), (39, 33, 37), (33, 6, 37), (37, 38, 11), (37, 32, 38), (32, 10, 38), (23, 36, 10), (23, 30, 36), (30, 9, 36), (31, 35, 9), (31, 28, 35), (28, 8, 35), (29, 34, 8), (29, 26, 34), (26, 7, 34), (27, 33, 7), (27, 24, 33), (24, 6, 33), (25, 32, 6), (25, 22, 32), (22, 10, 32), (30, 31, 9), (30, 21, 31), (21, 4, 31), (28, 29, 8), (28, 20, 29), (20, 3, 29), (26, 27, 7), (26, 18, 27), (18, 2, 27), (24, 25, 6), (24, 14, 25), (14, 1, 25), (22, 23, 10), (22, 15, 23), (15, 5, 23), (16, 21, 5), (16, 19, 21), (19, 4, 21), (19, 20, 4), (19, 17, 20), (17, 3, 20), (17, 18, 3), (17, 12, 18), (12, 2, 18), (15, 16, 5), (15, 13, 16), (13, 0, 16), (12, 14, 2), (12, 13, 14), (13, 1, 14)])
me_icosphere_004.materials.append(mat_dirt)
me_icosphere_004.use_remesh_preserve_volume = False
me_icosphere_004.use_remesh_preserve_attributes = False
me_icosphere_004.use_mirror_vertex_groups = False
me_icosphere_004.update()
me_icosphere_002 = bpy.data.meshes.new('Icosphere.002')
me_icosphere_002.from_pydata([(0.0, 0.0, -1.0), (0.7236, -0.5257, -0.4472), (-0.2764, -0.8506, -0.4472), (-0.8944, 0.0, -0.4472), (-0.2764, 0.8506, -0.4472), (0.7236, 0.5257, -0.4472), (0.2764, -0.8506, 0.4472), (-0.7236, -0.5257, 0.4472), (-0.7236, 0.5257, 0.4472), (0.2764, 0.8506, 0.4472), (0.8944, 0.0, 0.4472), (0.0, 0.0, 1.0), (-0.1625, -0.5, -0.8507), (0.4253, -0.309, -0.8507), (0.2629, -0.809, -0.5257), (0.8506, 0.0, -0.5257), (0.4253, 0.309, -0.8507), (-0.5257, 0.0, -0.8507), (-0.6882, -0.5, -0.5257), (-0.1625, 0.5, -0.8507), (-0.6882, 0.5, -0.5257), (0.2629, 0.809, -0.5257), (0.9511, -0.309, 0.0), (0.9511, 0.309, 0.0), (0.0, -1.0, 0.0), (0.5878, -0.809, 0.0), (-0.9511, -0.309, 0.0), (-0.5878, -0.809, 0.0), (-0.5878, 0.809, 0.0), (-0.9511, 0.309, 0.0), (0.5878, 0.809, 0.0), (0.0, 1.0, 0.0), (0.6882, -0.5, 0.5257), (-0.2629, -0.809, 0.5257), (-0.8506, 0.0, 0.5257), (-0.2629, 0.809, 0.5257), (0.6882, 0.5, 0.5257), (0.1625, -0.5, 0.8507), (0.5257, 0.0, 0.8507), (-0.4253, -0.309, 0.8507), (-0.4253, 0.309, 0.8507), (0.1625, 0.5, 0.8507)], [], [(0, 13, 12), (1, 13, 15), (0, 12, 17), (0, 17, 19), (0, 19, 16), (1, 15, 22), (2, 14, 24), (3, 18, 26), (4, 20, 28), (5, 21, 30), (1, 22, 25), (2, 24, 27), (3, 26, 29), (4, 28, 31), (5, 30, 23), (6, 32, 37), (7, 33, 39), (8, 34, 40), (9, 35, 41), (10, 36, 38), (38, 41, 11), (38, 36, 41), (36, 9, 41), (41, 40, 11), (41, 35, 40), (35, 8, 40), (40, 39, 11), (40, 34, 39), (34, 7, 39), (39, 37, 11), (39, 33, 37), (33, 6, 37), (37, 38, 11), (37, 32, 38), (32, 10, 38), (23, 36, 10), (23, 30, 36), (30, 9, 36), (31, 35, 9), (31, 28, 35), (28, 8, 35), (29, 34, 8), (29, 26, 34), (26, 7, 34), (27, 33, 7), (27, 24, 33), (24, 6, 33), (25, 32, 6), (25, 22, 32), (22, 10, 32), (30, 31, 9), (30, 21, 31), (21, 4, 31), (28, 29, 8), (28, 20, 29), (20, 3, 29), (26, 27, 7), (26, 18, 27), (18, 2, 27), (24, 25, 6), (24, 14, 25), (14, 1, 25), (22, 23, 10), (22, 15, 23), (15, 5, 23), (16, 21, 5), (16, 19, 21), (19, 4, 21), (19, 20, 4), (19, 17, 20), (17, 3, 20), (17, 18, 3), (17, 12, 18), (12, 2, 18), (15, 16, 5), (15, 13, 16), (13, 0, 16), (12, 14, 2), (12, 13, 14), (13, 1, 14)])
me_icosphere_002.materials.append(mat_dirt)
me_icosphere_002.use_remesh_preserve_volume = False
me_icosphere_002.use_remesh_preserve_attributes = False
me_icosphere_002.use_mirror_vertex_groups = False
me_icosphere_002.update()
me_plane_002 = bpy.data.meshes.new('Plane.002')
me_plane_002.from_pydata([(-1.0, -1.0, 0.0), (1.0, -1.0, 0.0), (-1.0, 1.0, 0.0), (1.0, 1.0, 0.0), (-1.0, 0.8182, 0.0), (-1.0, 0.6364, 0.0), (-1.0, 0.4545, 0.0), (-1.0, 0.2727, 0.0), (-1.0, 0.09091, 0.0), (-1.0, -0.09091, 0.0), (-1.0, -0.2727, 0.0), (-1.0, -0.4545, 0.0), (-1.0, -0.6364, 0.0), (-1.0, -0.8182, 0.0), (-0.8182, -1.0, 0.0), (-0.6364, -1.0, 0.0), (-0.4545, -1.0, 0.0), (-0.2727, -1.0, 0.0), (-0.09091, -1.0, 0.0), (0.09091, -1.0, 0.0), (0.2727, -1.0, 0.0), (0.4545, -1.0, 0.0), (0.6364, -1.0, 0.0), (0.8182, -1.0, 0.0), (1.0, -0.8182, 0.0), (1.0, -0.6364, 0.0), (1.0, -0.4545, 0.0), (1.0, -0.2727, 0.0), (1.0, -0.09091, 0.0), (1.0, 0.09091, 0.0), (1.0, 0.2727, 0.0), (1.0, 0.4545, 0.0), (1.0, 0.6364, 0.0), (1.0, 0.8182, 0.0), (0.8182, 1.0, 0.0), (0.6364, 1.0, 0.0), (0.4545, 1.0, 0.0), (0.2727, 1.0, 0.0), (0.09091, 1.0, 0.0), (-0.09091, 1.0, 0.0), (-0.2727, 1.0, 0.0), (-0.4545, 1.0, 0.0), (-0.6364, 1.0, 0.0), (-0.8182, 1.0, 0.0), (0.8182, -0.8182, 0.0), (0.6364, -0.6364, 0.0), (0.4545, -0.4545, 0.0), (0.2727, -0.2727, 0.0), (0.09091, -0.09091, 0.0), (-0.09091, 0.09091, 0.0), (-0.2727, 0.2727, 0.0), (-0.4545, 0.4545, 0.0), (-0.6364, 0.6364, 0.0), (-0.8182, 0.8182, 0.0), (-0.8182, 0.6364, 0.0), (-0.8182, 0.4545, 0.0), (-0.6364, 0.4545, 0.0), (-0.8182, 0.2727, 0.0), (-0.6364, 0.2727, 0.0), (-0.4545, 0.2727, 0.0), (-0.8182, 0.09091, 0.0), (-0.6364, 0.09091, 0.0), (-0.4545, 0.09091, 0.0), (-0.2727, 0.09091, 0.0), (-0.8182, -0.09091, 0.0), (-0.6364, -0.09091, 0.0), (-0.4545, -0.09091, 0.0), (-0.2727, -0.09091, 0.0), (-0.09091, -0.09091, 0.0), (-0.8182, -0.2727, 0.0), (-0.6364, -0.2727, 0.0), (-0.4545, -0.2727, 0.0), (-0.2727, -0.2727, 0.0), (-0.09091, -0.2727, 0.0), (0.09091, -0.2727, 0.0), (-0.8182, -0.4545, 0.0), (-0.6364, -0.4545, 0.0), (-0.4545, -0.4545, 0.0), (-0.2727, -0.4545, 0.0), (-0.09091, -0.4545, 0.0), (0.09091, -0.4545, 0.0), (0.2727, -0.4545, 0.0), (-0.8182, -0.6364, 0.0), (-0.6364, -0.6364, 0.0), (-0.4545, -0.6364, 0.0), (-0.2727, -0.6364, 0.0), (-0.09091, -0.6364, 0.0), (0.09091, -0.6364, 0.0), (0.2727, -0.6364, 0.0), (0.4545, -0.6364, 0.0), (-0.8182, -0.8182, 0.0), (-0.6364, -0.8182, 0.0), (-0.4545, -0.8182, 0.0), (-0.2727, -0.8182, 0.0), (-0.09091, -0.8182, 0.0), (0.09091, -0.8182, 0.0), (0.2727, -0.8182, 0.0), (0.4545, -0.8182, 0.0), (0.6364, -0.8182, 0.0), (-0.6364, 0.8182, 0.0), (-0.4545, 0.6364, 0.0), (-0.4545, 0.8182, 0.0), (-0.2727, 0.4545, 0.0), (-0.2727, 0.6364, 0.0), (-0.2727, 0.8182, 0.0), (-0.09091, 0.2727, 0.0), (-0.09091, 0.4545, 0.0), (-0.09091, 0.6364, 0.0), (-0.09091, 0.8182, 0.0), (0.09091, 0.09091, 0.0), (0.09091, 0.2727, 0.0), (0.09091, 0.4545, 0.0), (0.09091, 0.6364, 0.0), (0.09091, 0.8182, 0.0), (0.2727, -0.09091, 0.0), (0.2727, 0.09091, 0.0), (0.2727, 0.2727, 0.0), (0.2727, 0.4545, 0.0), (0.2727, 0.6364, 0.0), (0.2727, 0.8182, 0.0), (0.4545, -0.2727, 0.0), (0.4545, -0.09091, 0.0), (0.4545, 0.09091, 0.0), (0.4545, 0.2727, 0.0), (0.4545, 0.4545, 0.0), (0.4545, 0.6364, 0.0), (0.4545, 0.8182, 0.0), (0.6364, -0.4545, 0.0), (0.6364, -0.2727, 0.0), (0.6364, -0.09091, 0.0), (0.6364, 0.09091, 0.0), (0.6364, 0.2727, 0.0), (0.6364, 0.4545, 0.0), (0.6364, 0.6364, 0.0), (0.6364, 0.8182, 0.0), (0.8182, -0.6364, 0.0), (0.8182, -0.4545, 0.0), (0.8182, -0.2727, 0.0), (0.8182, -0.09091, 0.0), (0.8182, 0.09091, 0.0), (0.8182, 0.2727, 0.0), (0.8182, 0.4545, 0.0), (0.8182, 0.6364, 0.0), (0.8182, 0.8182, 0.0)], [], [(1, 24, 44), (0, 14, 13), (4, 53, 2), (5, 54, 4), (6, 55, 5), (7, 57, 6), (8, 60, 7), (9, 64, 8), (10, 69, 9), (11, 75, 10), (12, 82, 11), (13, 90, 12), (4, 54, 53), (54, 52, 53), (5, 55, 54), (55, 56, 54), (54, 56, 52), (56, 51, 52), (6, 57, 55), (57, 58, 55), (55, 58, 56), (58, 59, 56), (56, 59, 51), (59, 50, 51), (7, 60, 57), (60, 61, 57), (57, 61, 58), (61, 62, 58), (58, 62, 59), (62, 63, 59), (59, 63, 50), (63, 49, 50), (8, 64, 60), (64, 65, 60), (60, 65, 61), (65, 66, 61), (61, 66, 62), (66, 67, 62), (62, 67, 63), (67, 68, 63), (63, 68, 49), (68, 48, 49), (9, 69, 64), (69, 70, 64), (64, 70, 65), (70, 71, 65), (65, 71, 66), (71, 72, 66), (66, 72, 67), (72, 73, 67), (67, 73, 68), (73, 74, 68), (68, 74, 48), (74, 47, 48), (10, 75, 69), (75, 76, 69), (69, 76, 70), (76, 77, 70), (70, 77, 71), (77, 78, 71), (71, 78, 72), (78, 79, 72), (72, 79, 73), (79, 80, 73), (73, 80, 74), (80, 81, 74), (74, 81, 47), (81, 46, 47), (11, 82, 75), (82, 83, 75), (75, 83, 76), (83, 84, 76), (76, 84, 77), (84, 85, 77), (77, 85, 78), (85, 86, 78), (78, 86, 79), (86, 87, 79), (79, 87, 80), (87, 88, 80), (80, 88, 81), (88, 89, 81), (81, 89, 46), (89, 45, 46), (12, 90, 82), (90, 91, 82), (82, 91, 83), (91, 92, 83), (83, 92, 84), (92, 93, 84), (84, 93, 85), (93, 94, 85), (85, 94, 86), (94, 95, 86), (86, 95, 87), (95, 96, 87), (87, 96, 88), (96, 97, 88), (88, 97, 89), (97, 98, 89), (89, 98, 45), (98, 44, 45), (13, 14, 90), (14, 15, 90), (90, 15, 91), (15, 16, 91), (91, 16, 92), (16, 17, 92), (92, 17, 93), (17, 18, 93), (93, 18, 94), (18, 19, 94), (94, 19, 95), (19, 20, 95), (95, 20, 96), (20, 21, 96), (96, 21, 97), (21, 22, 97), (97, 22, 98), (22, 23, 98), (98, 23, 44), (23, 1, 44), (53, 43, 2), (52, 99, 53), (51, 100, 52), (50, 102, 51), (49, 105, 50), (48, 109, 49), (47, 114, 48), (46, 120, 47), (45, 127, 46), (44, 135, 45), (53, 99, 43), (99, 42, 43), (52, 100, 99), (100, 101, 99), (99, 101, 42), (101, 41, 42), (51, 102, 100), (102, 103, 100), (100, 103, 101), (103, 104, 101), (101, 104, 41), (104, 40, 41), (50, 105, 102), (105, 106, 102), (102, 106, 103), (106, 107, 103), (103, 107, 104), (107, 108, 104), (104, 108, 40), (108, 39, 40), (49, 109, 105), (109, 110, 105), (105, 110, 106), (110, 111, 106), (106, 111, 107), (111, 112, 107), (107, 112, 108), (112, 113, 108), (108, 113, 39), (113, 38, 39), (48, 114, 109), (114, 115, 109), (109, 115, 110), (115, 116, 110), (110, 116, 111), (116, 117, 111), (111, 117, 112), (117, 118, 112), (112, 118, 113), (118, 119, 113), (113, 119, 38), (119, 37, 38), (47, 120, 114), (120, 121, 114), (114, 121, 115), (121, 122, 115), (115, 122, 116), (122, 123, 116), (116, 123, 117), (123, 124, 117), (117, 124, 118), (124, 125, 118), (118, 125, 119), (125, 126, 119), (119, 126, 37), (126, 36, 37), (46, 127, 120), (127, 128, 120), (120, 128, 121), (128, 129, 121), (121, 129, 122), (129, 130, 122), (122, 130, 123), (130, 131, 123), (123, 131, 124), (131, 132, 124), (124, 132, 125), (132, 133, 125), (125, 133, 126), (133, 134, 126), (126, 134, 36), (134, 35, 36), (45, 135, 127), (135, 136, 127), (127, 136, 128), (136, 137, 128), (128, 137, 129), (137, 138, 129), (129, 138, 130), (138, 139, 130), (130, 139, 131), (139, 140, 131), (131, 140, 132), (140, 141, 132), (132, 141, 133), (141, 142, 133), (133, 142, 134), (142, 143, 134), (134, 143, 35), (143, 34, 35), (44, 24, 135), (24, 25, 135), (135, 25, 136), (25, 26, 136), (136, 26, 137), (26, 27, 137), (137, 27, 138), (27, 28, 138), (138, 28, 139), (28, 29, 139), (139, 29, 140), (29, 30, 140), (140, 30, 141), (30, 31, 141), (141, 31, 142), (31, 32, 142), (142, 32, 143), (32, 33, 143), (143, 33, 34), (33, 3, 34)])
me_plane_002.materials.append(mat_blacklava)
me_plane_002.use_remesh_preserve_volume = False
me_plane_002.use_remesh_preserve_attributes = False
me_plane_002.use_mirror_vertex_groups = False
me_plane_002.update()
me_plane_001 = bpy.data.meshes.new('Plane.001')
me_plane_001.from_pydata([(-1.0, -1.0, 0.0), (1.0, -1.0, 0.0), (-1.0, 1.0, 0.0), (1.0, 1.0, 0.0), (-1.0, 0.8182, 0.0), (-1.0, 0.6364, 0.0), (-1.0, 0.4545, 0.0), (-1.0, 0.2727, 0.0), (-1.0, 0.09091, 0.0), (-1.0, -0.09091, 0.0), (-1.0, -0.2727, 0.0), (-1.0, -0.4545, 0.0), (-1.0, -0.6364, 0.0), (-1.0, -0.8182, 0.0), (-0.8182, -1.0, 0.0), (-0.6364, -1.0, 0.0), (-0.4545, -1.0, 0.0), (-0.2727, -1.0, 0.0), (-0.09091, -1.0, 0.0), (0.09091, -1.0, 0.0), (0.2727, -1.0, 0.0), (0.4545, -1.0, 0.0), (0.6364, -1.0, 0.0), (0.8182, -1.0, 0.0), (1.0, -0.8182, 0.0), (1.0, -0.6364, 0.0), (1.0, -0.4545, 0.0), (1.0, -0.2727, 0.0), (1.0, -0.09091, 0.0), (1.0, 0.09091, 0.0), (1.0, 0.2727, 0.0), (1.0, 0.4545, 0.0), (1.0, 0.6364, 0.0), (1.0, 0.8182, 0.0), (0.8182, 1.0, 0.0), (0.6364, 1.0, 0.0), (0.4545, 1.0, 0.0), (0.2727, 1.0, 0.0), (0.09091, 1.0, 0.0), (-0.09091, 1.0, 0.0), (-0.2727, 1.0, 0.0), (-0.4545, 1.0, 0.0), (-0.6364, 1.0, 0.0), (-0.8182, 1.0, 0.0), (0.8182, -0.8182, 0.0), (0.6364, -0.6364, 0.0), (0.4545, -0.4545, 0.0), (0.2727, -0.2727, 0.0), (0.09091, -0.09091, 0.0), (-0.09091, 0.09091, 0.0), (-0.2727, 0.2727, 0.0), (-0.4545, 0.4545, 0.0), (-0.6364, 0.6364, 0.0), (-0.8182, 0.8182, 0.0), (-0.8182, 0.6364, 0.0), (-0.8182, 0.4545, 0.0), (-0.6364, 0.4545, 0.0), (-0.8182, 0.2727, 0.0), (-0.6364, 0.2727, 0.0), (-0.4545, 0.2727, 0.0), (-0.8182, 0.09091, 0.0), (-0.6364, 0.09091, 0.0), (-0.4545, 0.09091, 0.0), (-0.2727, 0.09091, 0.0), (-0.8182, -0.09091, 0.0), (-0.6364, -0.09091, 0.0), (-0.4545, -0.09091, 0.0), (-0.2727, -0.09091, 0.0), (-0.09091, -0.09091, 0.0), (-0.8182, -0.2727, 0.0), (-0.6364, -0.2727, 0.0), (-0.4545, -0.2727, 0.0), (-0.2727, -0.2727, 0.0), (-0.09091, -0.2727, 0.0), (0.09091, -0.2727, 0.0), (-0.8182, -0.4545, 0.0), (-0.6364, -0.4545, 0.0), (-0.4545, -0.4545, 0.0), (-0.2727, -0.4545, 0.0), (-0.09091, -0.4545, 0.0), (0.09091, -0.4545, 0.0), (0.2727, -0.4545, 0.0), (-0.8182, -0.6364, 0.0), (-0.6364, -0.6364, 0.0), (-0.4545, -0.6364, 0.0), (-0.2727, -0.6364, 0.0), (-0.09091, -0.6364, 0.0), (0.09091, -0.6364, 0.0), (0.2727, -0.6364, 0.0), (0.4545, -0.6364, 0.0), (-0.8182, -0.8182, 0.0), (-0.6364, -0.8182, 0.0), (-0.4545, -0.8182, 0.0), (-0.2727, -0.8182, 0.0), (-0.09091, -0.8182, 0.0), (0.09091, -0.8182, 0.0), (0.2727, -0.8182, 0.0), (0.4545, -0.8182, 0.0), (0.6364, -0.8182, 0.0), (-0.6364, 0.8182, 0.0), (-0.4545, 0.6364, 0.0), (-0.4545, 0.8182, 0.0), (-0.2727, 0.4545, 0.0), (-0.2727, 0.6364, 0.0), (-0.2727, 0.8182, 0.0), (-0.09091, 0.2727, 0.0), (-0.09091, 0.4545, 0.0), (-0.09091, 0.6364, 0.0), (-0.09091, 0.8182, 0.0), (0.09091, 0.09091, 0.0), (0.09091, 0.2727, 0.0), (0.09091, 0.4545, 0.0), (0.09091, 0.6364, 0.0), (0.09091, 0.8182, 0.0), (0.2727, -0.09091, 0.0), (0.2727, 0.09091, 0.0), (0.2727, 0.2727, 0.0), (0.2727, 0.4545, 0.0), (0.2727, 0.6364, 0.0), (0.2727, 0.8182, 0.0), (0.4545, -0.2727, 0.0), (0.4545, -0.09091, 0.0), (0.4545, 0.09091, 0.0), (0.4545, 0.2727, 0.0), (0.4545, 0.4545, 0.0), (0.4545, 0.6364, 0.0), (0.4545, 0.8182, 0.0), (0.6364, -0.4545, 0.0), (0.6364, -0.2727, 0.0), (0.6364, -0.09091, 0.0), (0.6364, 0.09091, 0.0), (0.6364, 0.2727, 0.0), (0.6364, 0.4545, 0.0), (0.6364, 0.6364, 0.0), (0.6364, 0.8182, 0.0), (0.8182, -0.6364, 0.0), (0.8182, -0.4545, 0.0), (0.8182, -0.2727, 0.0), (0.8182, -0.09091, 0.0), (0.8182, 0.09091, 0.0), (0.8182, 0.2727, 0.0), (0.8182, 0.4545, 0.0), (0.8182, 0.6364, 0.0), (0.8182, 0.8182, 0.0)], [], [(1, 24, 44), (0, 14, 13), (4, 53, 2), (5, 54, 4), (6, 55, 5), (7, 57, 6), (8, 60, 7), (9, 64, 8), (10, 69, 9), (11, 75, 10), (12, 82, 11), (13, 90, 12), (4, 54, 53), (54, 52, 53), (5, 55, 54), (55, 56, 54), (54, 56, 52), (56, 51, 52), (6, 57, 55), (57, 58, 55), (55, 58, 56), (58, 59, 56), (56, 59, 51), (59, 50, 51), (7, 60, 57), (60, 61, 57), (57, 61, 58), (61, 62, 58), (58, 62, 59), (62, 63, 59), (59, 63, 50), (63, 49, 50), (8, 64, 60), (64, 65, 60), (60, 65, 61), (65, 66, 61), (61, 66, 62), (66, 67, 62), (62, 67, 63), (67, 68, 63), (63, 68, 49), (68, 48, 49), (9, 69, 64), (69, 70, 64), (64, 70, 65), (70, 71, 65), (65, 71, 66), (71, 72, 66), (66, 72, 67), (72, 73, 67), (67, 73, 68), (73, 74, 68), (68, 74, 48), (74, 47, 48), (10, 75, 69), (75, 76, 69), (69, 76, 70), (76, 77, 70), (70, 77, 71), (77, 78, 71), (71, 78, 72), (78, 79, 72), (72, 79, 73), (79, 80, 73), (73, 80, 74), (80, 81, 74), (74, 81, 47), (81, 46, 47), (11, 82, 75), (82, 83, 75), (75, 83, 76), (83, 84, 76), (76, 84, 77), (84, 85, 77), (77, 85, 78), (85, 86, 78), (78, 86, 79), (86, 87, 79), (79, 87, 80), (87, 88, 80), (80, 88, 81), (88, 89, 81), (81, 89, 46), (89, 45, 46), (12, 90, 82), (90, 91, 82), (82, 91, 83), (91, 92, 83), (83, 92, 84), (92, 93, 84), (84, 93, 85), (93, 94, 85), (85, 94, 86), (94, 95, 86), (86, 95, 87), (95, 96, 87), (87, 96, 88), (96, 97, 88), (88, 97, 89), (97, 98, 89), (89, 98, 45), (98, 44, 45), (13, 14, 90), (14, 15, 90), (90, 15, 91), (15, 16, 91), (91, 16, 92), (16, 17, 92), (92, 17, 93), (17, 18, 93), (93, 18, 94), (18, 19, 94), (94, 19, 95), (19, 20, 95), (95, 20, 96), (20, 21, 96), (96, 21, 97), (21, 22, 97), (97, 22, 98), (22, 23, 98), (98, 23, 44), (23, 1, 44), (53, 43, 2), (52, 99, 53), (51, 100, 52), (50, 102, 51), (49, 105, 50), (48, 109, 49), (47, 114, 48), (46, 120, 47), (45, 127, 46), (44, 135, 45), (53, 99, 43), (99, 42, 43), (52, 100, 99), (100, 101, 99), (99, 101, 42), (101, 41, 42), (51, 102, 100), (102, 103, 100), (100, 103, 101), (103, 104, 101), (101, 104, 41), (104, 40, 41), (50, 105, 102), (105, 106, 102), (102, 106, 103), (106, 107, 103), (103, 107, 104), (107, 108, 104), (104, 108, 40), (108, 39, 40), (49, 109, 105), (109, 110, 105), (105, 110, 106), (110, 111, 106), (106, 111, 107), (111, 112, 107), (107, 112, 108), (112, 113, 108), (108, 113, 39), (113, 38, 39), (48, 114, 109), (114, 115, 109), (109, 115, 110), (115, 116, 110), (110, 116, 111), (116, 117, 111), (111, 117, 112), (117, 118, 112), (112, 118, 113), (118, 119, 113), (113, 119, 38), (119, 37, 38), (47, 120, 114), (120, 121, 114), (114, 121, 115), (121, 122, 115), (115, 122, 116), (122, 123, 116), (116, 123, 117), (123, 124, 117), (117, 124, 118), (124, 125, 118), (118, 125, 119), (125, 126, 119), (119, 126, 37), (126, 36, 37), (46, 127, 120), (127, 128, 120), (120, 128, 121), (128, 129, 121), (121, 129, 122), (129, 130, 122), (122, 130, 123), (130, 131, 123), (123, 131, 124), (131, 132, 124), (124, 132, 125), (132, 133, 125), (125, 133, 126), (133, 134, 126), (126, 134, 36), (134, 35, 36), (45, 135, 127), (135, 136, 127), (127, 136, 128), (136, 137, 128), (128, 137, 129), (137, 138, 129), (129, 138, 130), (138, 139, 130), (130, 139, 131), (139, 140, 131), (131, 140, 132), (140, 141, 132), (132, 141, 133), (141, 142, 133), (133, 142, 134), (142, 143, 134), (134, 143, 35), (143, 34, 35), (44, 24, 135), (24, 25, 135), (135, 25, 136), (25, 26, 136), (136, 26, 137), (26, 27, 137), (137, 27, 138), (27, 28, 138), (138, 28, 139), (28, 29, 139), (139, 29, 140), (29, 30, 140), (140, 30, 141), (30, 31, 141), (141, 31, 142), (31, 32, 142), (142, 32, 143), (32, 33, 143), (143, 33, 34), (33, 3, 34)])
me_plane_001.materials.append(mat_orangelava)
me_plane_001.use_remesh_preserve_volume = False
me_plane_001.use_remesh_preserve_attributes = False
me_plane_001.use_mirror_vertex_groups = False
me_plane_001.update()
me_plane = bpy.data.meshes.new('Plane')
me_plane.from_pydata([(-1.0, -1.0, 0.0), (1.0, -1.0, 0.0), (-1.0, 1.0, 0.0), (1.0, 1.0, 0.0), (-1.0, 0.8182, 0.0), (-1.0, 0.6364, 0.0), (-1.0, 0.4545, 0.0), (-1.0, 0.2727, 0.0), (-1.0, 0.09091, 0.0), (-1.0, -0.09091, 0.0), (-1.0, -0.2727, 0.0), (-1.0, -0.4545, 0.0), (-1.0, -0.6364, 0.0), (-1.0, -0.8182, 0.0), (-0.8182, -1.0, 0.0), (-0.6364, -1.0, 0.0), (-0.4545, -1.0, 0.0), (-0.2727, -1.0, 0.0), (-0.09091, -1.0, 0.0), (0.09091, -1.0, 0.0), (0.2727, -1.0, 0.0), (0.4545, -1.0, 0.0), (0.6364, -1.0, 0.0), (0.8182, -1.0, 0.0), (1.0, -0.8182, 0.0), (1.0, -0.6364, 0.0), (1.0, -0.4545, 0.0), (1.0, -0.2727, 0.0), (1.0, -0.09091, 0.0), (1.0, 0.09091, 0.0), (1.0, 0.2727, 0.0), (1.0, 0.4545, 0.0), (1.0, 0.6364, 0.0), (1.0, 0.8182, 0.0), (0.8182, 1.0, 0.0), (0.6364, 1.0, 0.0), (0.4545, 1.0, 0.0), (0.2727, 1.0, 0.0), (0.09091, 1.0, 0.0), (-0.09091, 1.0, 0.0), (-0.2727, 1.0, 0.0), (-0.4545, 1.0, 0.0), (-0.6364, 1.0, 0.0), (-0.8182, 1.0, 0.0), (0.8182, -0.8182, 0.0), (0.6364, -0.6364, 0.0), (0.4545, -0.4545, 0.0), (0.2727, -0.2727, 0.0), (0.09091, -0.09091, 0.0), (-0.09091, 0.09091, 0.0), (-0.2727, 0.2727, 0.0), (-0.4545, 0.4545, 0.0), (-0.6364, 0.6364, 0.0), (-0.8182, 0.8182, 0.0), (-0.8182, 0.6364, 0.0), (-0.8182, 0.4545, 0.0), (-0.6364, 0.4545, 0.0), (-0.8182, 0.2727, 0.0), (-0.6364, 0.2727, 0.0), (-0.4545, 0.2727, 0.0), (-0.8182, 0.09091, 0.0), (-0.6364, 0.09091, 0.0), (-0.4545, 0.09091, 0.0), (-0.2727, 0.09091, 0.0), (-0.8182, -0.09091, 0.0), (-0.6364, -0.09091, 0.0), (-0.4545, -0.09091, 0.0), (-0.2727, -0.09091, 0.0), (-0.09091, -0.09091, 0.0), (-0.8182, -0.2727, 0.0), (-0.6364, -0.2727, 0.0), (-0.4545, -0.2727, 0.0), (-0.2727, -0.2727, 0.0), (-0.09091, -0.2727, 0.0), (0.09091, -0.2727, 0.0), (-0.8182, -0.4545, 0.0), (-0.6364, -0.4545, 0.0), (-0.4545, -0.4545, 0.0), (-0.2727, -0.4545, 0.0), (-0.09091, -0.4545, 0.0), (0.09091, -0.4545, 0.0), (0.2727, -0.4545, 0.0), (-0.8182, -0.6364, 0.0), (-0.6364, -0.6364, 0.0), (-0.4545, -0.6364, 0.0), (-0.2727, -0.6364, 0.0), (-0.09091, -0.6364, 0.0), (0.09091, -0.6364, 0.0), (0.2727, -0.6364, 0.0), (0.4545, -0.6364, 0.0), (-0.8182, -0.8182, 0.0), (-0.6364, -0.8182, 0.0), (-0.4545, -0.8182, 0.0), (-0.2727, -0.8182, 0.0), (-0.09091, -0.8182, 0.0), (0.09091, -0.8182, 0.0), (0.2727, -0.8182, 0.0), (0.4545, -0.8182, 0.0), (0.6364, -0.8182, 0.0), (-0.6364, 0.8182, 0.0), (-0.4545, 0.6364, 0.0), (-0.4545, 0.8182, 0.0), (-0.2727, 0.4545, 0.0), (-0.2727, 0.6364, 0.0), (-0.2727, 0.8182, 0.0), (-0.09091, 0.2727, 0.0), (-0.09091, 0.4545, 0.0), (-0.09091, 0.6364, 0.0), (-0.09091, 0.8182, 0.0), (0.09091, 0.09091, 0.0), (0.09091, 0.2727, 0.0), (0.09091, 0.4545, 0.0), (0.09091, 0.6364, 0.0), (0.09091, 0.8182, 0.0), (0.2727, -0.09091, 0.0), (0.2727, 0.09091, 0.0), (0.2727, 0.2727, 0.0), (0.2727, 0.4545, 0.0), (0.2727, 0.6364, 0.0), (0.2727, 0.8182, 0.0), (0.4545, -0.2727, 0.0), (0.4545, -0.09091, 0.0), (0.4545, 0.09091, 0.0), (0.4545, 0.2727, 0.0), (0.4545, 0.4545, 0.0), (0.4545, 0.6364, 0.0), (0.4545, 0.8182, 0.0), (0.6364, -0.4545, 0.0), (0.6364, -0.2727, 0.0), (0.6364, -0.09091, 0.0), (0.6364, 0.09091, 0.0), (0.6364, 0.2727, 0.0), (0.6364, 0.4545, 0.0), (0.6364, 0.6364, 0.0), (0.6364, 0.8182, 0.0), (0.8182, -0.6364, 0.0), (0.8182, -0.4545, 0.0), (0.8182, -0.2727, 0.0), (0.8182, -0.09091, 0.0), (0.8182, 0.09091, 0.0), (0.8182, 0.2727, 0.0), (0.8182, 0.4545, 0.0), (0.8182, 0.6364, 0.0), (0.8182, 0.8182, 0.0)], [], [(1, 24, 44), (0, 14, 13), (4, 53, 2), (5, 54, 4), (6, 55, 5), (7, 57, 6), (8, 60, 7), (9, 64, 8), (10, 69, 9), (11, 75, 10), (12, 82, 11), (13, 90, 12), (4, 54, 53), (54, 52, 53), (5, 55, 54), (55, 56, 54), (54, 56, 52), (56, 51, 52), (6, 57, 55), (57, 58, 55), (55, 58, 56), (58, 59, 56), (56, 59, 51), (59, 50, 51), (7, 60, 57), (60, 61, 57), (57, 61, 58), (61, 62, 58), (58, 62, 59), (62, 63, 59), (59, 63, 50), (63, 49, 50), (8, 64, 60), (64, 65, 60), (60, 65, 61), (65, 66, 61), (61, 66, 62), (66, 67, 62), (62, 67, 63), (67, 68, 63), (63, 68, 49), (68, 48, 49), (9, 69, 64), (69, 70, 64), (64, 70, 65), (70, 71, 65), (65, 71, 66), (71, 72, 66), (66, 72, 67), (72, 73, 67), (67, 73, 68), (73, 74, 68), (68, 74, 48), (74, 47, 48), (10, 75, 69), (75, 76, 69), (69, 76, 70), (76, 77, 70), (70, 77, 71), (77, 78, 71), (71, 78, 72), (78, 79, 72), (72, 79, 73), (79, 80, 73), (73, 80, 74), (80, 81, 74), (74, 81, 47), (81, 46, 47), (11, 82, 75), (82, 83, 75), (75, 83, 76), (83, 84, 76), (76, 84, 77), (84, 85, 77), (77, 85, 78), (85, 86, 78), (78, 86, 79), (86, 87, 79), (79, 87, 80), (87, 88, 80), (80, 88, 81), (88, 89, 81), (81, 89, 46), (89, 45, 46), (12, 90, 82), (90, 91, 82), (82, 91, 83), (91, 92, 83), (83, 92, 84), (92, 93, 84), (84, 93, 85), (93, 94, 85), (85, 94, 86), (94, 95, 86), (86, 95, 87), (95, 96, 87), (87, 96, 88), (96, 97, 88), (88, 97, 89), (97, 98, 89), (89, 98, 45), (98, 44, 45), (13, 14, 90), (14, 15, 90), (90, 15, 91), (15, 16, 91), (91, 16, 92), (16, 17, 92), (92, 17, 93), (17, 18, 93), (93, 18, 94), (18, 19, 94), (94, 19, 95), (19, 20, 95), (95, 20, 96), (20, 21, 96), (96, 21, 97), (21, 22, 97), (97, 22, 98), (22, 23, 98), (98, 23, 44), (23, 1, 44), (53, 43, 2), (52, 99, 53), (51, 100, 52), (50, 102, 51), (49, 105, 50), (48, 109, 49), (47, 114, 48), (46, 120, 47), (45, 127, 46), (44, 135, 45), (53, 99, 43), (99, 42, 43), (52, 100, 99), (100, 101, 99), (99, 101, 42), (101, 41, 42), (51, 102, 100), (102, 103, 100), (100, 103, 101), (103, 104, 101), (101, 104, 41), (104, 40, 41), (50, 105, 102), (105, 106, 102), (102, 106, 103), (106, 107, 103), (103, 107, 104), (107, 108, 104), (104, 108, 40), (108, 39, 40), (49, 109, 105), (109, 110, 105), (105, 110, 106), (110, 111, 106), (106, 111, 107), (111, 112, 107), (107, 112, 108), (112, 113, 108), (108, 113, 39), (113, 38, 39), (48, 114, 109), (114, 115, 109), (109, 115, 110), (115, 116, 110), (110, 116, 111), (116, 117, 111), (111, 117, 112), (117, 118, 112), (112, 118, 113), (118, 119, 113), (113, 119, 38), (119, 37, 38), (47, 120, 114), (120, 121, 114), (114, 121, 115), (121, 122, 115), (115, 122, 116), (122, 123, 116), (116, 123, 117), (123, 124, 117), (117, 124, 118), (124, 125, 118), (118, 125, 119), (125, 126, 119), (119, 126, 37), (126, 36, 37), (46, 127, 120), (127, 128, 120), (120, 128, 121), (128, 129, 121), (121, 129, 122), (129, 130, 122), (122, 130, 123), (130, 131, 123), (123, 131, 124), (131, 132, 124), (124, 132, 125), (132, 133, 125), (125, 133, 126), (133, 134, 126), (126, 134, 36), (134, 35, 36), (45, 135, 127), (135, 136, 127), (127, 136, 128), (136, 137, 128), (128, 137, 129), (137, 138, 129), (129, 138, 130), (138, 139, 130), (130, 139, 131), (139, 140, 131), (131, 140, 132), (140, 141, 132), (132, 141, 133), (141, 142, 133), (133, 142, 134), (142, 143, 134), (134, 143, 35), (143, 34, 35), (44, 24, 135), (24, 25, 135), (135, 25, 136), (25, 26, 136), (136, 26, 137), (26, 27, 137), (137, 27, 138), (27, 28, 138), (138, 28, 139), (28, 29, 139), (139, 29, 140), (29, 30, 140), (140, 30, 141), (30, 31, 141), (141, 31, 142), (31, 32, 142), (142, 32, 143), (32, 33, 143), (143, 33, 34), (33, 3, 34)])
me_plane.materials.append(mat_redlava)
me_plane.use_remesh_preserve_volume = False
me_plane.use_remesh_preserve_attributes = False
me_plane.use_mirror_vertex_groups = False
me_plane.update()

# ---- objects
ob_icosphere_016 = bpy.data.objects.new('Icosphere.016', me_icosphere_018)
ob_icosphere_015 = bpy.data.objects.new('Icosphere.015', me_icosphere_017)
ob_icosphere_014 = bpy.data.objects.new('Icosphere.014', me_icosphere_016)
ob_icosphere_013 = bpy.data.objects.new('Icosphere.013', me_icosphere_015)
ob_icosphere_012 = bpy.data.objects.new('Icosphere.012', me_icosphere_014)
ob_icosphere_011 = bpy.data.objects.new('Icosphere.011', me_icosphere_013)
ob_icosphere_010 = bpy.data.objects.new('Icosphere.010', me_icosphere_012)
ob_icosphere_009 = bpy.data.objects.new('Icosphere.009', me_icosphere_011)
ob_icosphere_008 = bpy.data.objects.new('Icosphere.008', me_icosphere_010)
ob_icosphere_007 = bpy.data.objects.new('Icosphere.007', me_icosphere_009)
ob_icosphere_006 = bpy.data.objects.new('Icosphere.006', me_icosphere_008)
ob_icosphere_005 = bpy.data.objects.new('Icosphere.005', me_icosphere_007)
ob_icosphere_004 = bpy.data.objects.new('Icosphere.004', me_icosphere_006)
ob_icosphere_003 = bpy.data.objects.new('Icosphere.003', me_icosphere_005)
ob_icosphere_002 = bpy.data.objects.new('Icosphere.002', me_icosphere_004)
ob_icosphere = bpy.data.objects.new('Icosphere', me_icosphere_002)
ob_lavablack = bpy.data.objects.new('LavaBlack', me_plane_002)
ob_lavaorange = bpy.data.objects.new('LavaOrange', me_plane_001)
ob_lavared = bpy.data.objects.new('LavaRed', me_plane)
ob_lamp = bpy.data.objects.new('Lamp', light_lamp)
ob_camera = bpy.data.objects.new('Camera', cam_camera)

# ---- transforms, parenting, visibility, modifiers, constraints
ob_icosphere_016.location = (0.5937, 0.3328, 0.004114)
ob_icosphere_016.rotation_euler = (0.0, -0.0, 1.571)
ob_icosphere_016.scale = (0.2864, 0.08785, -0.0436)
ob_icosphere_016.lineart.crease_threshold = 0.0
_m = ob_icosphere_016.modifiers.new('Displace', 'DISPLACE')
_m.mid_level = 0.117
_m.strength = -0.8
ob_icosphere_015.location = (0.5991, -0.4472, -0.00416)
ob_icosphere_015.rotation_euler = (0.0, -0.0, 1.571)
ob_icosphere_015.scale = (0.1973, 0.08785, -0.0436)
ob_icosphere_015.lineart.crease_threshold = 0.0
_m = ob_icosphere_015.modifiers.new('Displace', 'DISPLACE')
_m.mid_level = 0.0234
_m.strength = -1.2
ob_icosphere_014.location = (0.6038, -0.2121, -0.009396)
ob_icosphere_014.rotation_euler = (0.0, -0.0, 1.571)
ob_icosphere_014.scale = (0.233, 0.08785, -0.04525)
ob_icosphere_014.lineart.crease_threshold = 0.0
_m = ob_icosphere_014.modifiers.new('Displace', 'DISPLACE')
_m.mid_level = 0.0234
_m.strength = -1.2
ob_icosphere_013.location = (0.5937, 0.08949, 0.004114)
ob_icosphere_013.rotation_euler = (0.0, -0.0, 1.571)
ob_icosphere_013.scale = (0.2864, 0.08785, -0.0436)
ob_icosphere_013.lineart.crease_threshold = 0.0
_m = ob_icosphere_013.modifiers.new('Displace', 'DISPLACE')
_m.mid_level = 0.06596
_m.strength = -1.2
ob_icosphere_012.location = (-0.5616, 0.08949, 0.004114)
ob_icosphere_012.rotation_euler = (0.0, -0.0, 1.571)
ob_icosphere_012.scale = (0.2864, 0.08785, -0.0436)
ob_icosphere_012.lineart.crease_threshold = 0.0
_m = ob_icosphere_012.modifiers.new('Displace', 'DISPLACE')
_m.mid_level = 0.06596
_m.strength = -1.2
ob_icosphere_011.location = (-0.5515, -0.2121, -0.009396)
ob_icosphere_011.rotation_euler = (0.0, -0.0, 1.571)
ob_icosphere_011.scale = (0.233, 0.08785, -0.04525)
ob_icosphere_011.lineart.crease_threshold = 0.0
_m = ob_icosphere_011.modifiers.new('Displace', 'DISPLACE')
_m.mid_level = 0.0234
_m.strength = -1.2
ob_icosphere_010.location = (-0.5562, -0.4472, -0.00416)
ob_icosphere_010.rotation_euler = (0.0, -0.0, 1.571)
ob_icosphere_010.scale = (0.1973, 0.08785, -0.0436)
ob_icosphere_010.lineart.crease_threshold = 0.0
_m = ob_icosphere_010.modifiers.new('Displace', 'DISPLACE')
_m.mid_level = 0.0234
_m.strength = -1.2
ob_icosphere_009.location = (-0.5616, 0.3328, 0.004114)
ob_icosphere_009.rotation_euler = (0.0, -0.0, 1.571)
ob_icosphere_009.scale = (0.2864, 0.08785, -0.0436)
ob_icosphere_009.lineart.crease_threshold = 0.0
_m = ob_icosphere_009.modifiers.new('Displace', 'DISPLACE')
_m.mid_level = 0.117
_m.strength = -0.8
ob_icosphere_008.location = (0.1234, -0.5697, 0.003094)
ob_icosphere_008.scale = (0.2864, 0.08785, 0.02874)
ob_icosphere_008.lineart.crease_threshold = 0.0
_m = ob_icosphere_008.modifiers.new('Displace', 'DISPLACE')
_m.mid_level = 0.06596
_m.strength = -1.2
ob_icosphere_007.location = (-0.1782, -0.5799, 0.012)
ob_icosphere_007.scale = (0.233, 0.08785, 0.02983)
ob_icosphere_007.lineart.crease_threshold = 0.0
_m = ob_icosphere_007.modifiers.new('Displace', 'DISPLACE')
_m.mid_level = 0.0234
_m.strength = -1.2
ob_icosphere_006.location = (-0.4133, -0.5751, 0.008548)
ob_icosphere_006.scale = (0.1973, 0.08785, 0.02874)
ob_icosphere_006.lineart.crease_threshold = 0.0
_m = ob_icosphere_006.modifiers.new('Displace', 'DISPLACE')
_m.mid_level = 0.0234
_m.strength = -1.2
ob_icosphere_005.location = (0.3667, -0.5697, 0.003094)
ob_icosphere_005.scale = (0.2864, 0.08785, 0.02874)
ob_icosphere_005.lineart.crease_threshold = 0.0
_m = ob_icosphere_005.modifiers.new('Displace', 'DISPLACE')
_m.mid_level = 0.117
_m.strength = -0.8
ob_icosphere_004.location = (0.4001, 0.5867, 0.01377)
ob_icosphere_004.scale = (0.2864, 0.08785, -0.0436)
ob_icosphere_004.lineart.crease_threshold = 0.0
_m = ob_icosphere_004.modifiers.new('Displace', 'DISPLACE')
_m.mid_level = 0.117
_m.strength = -0.8
ob_icosphere_003.location = (-0.3798, 0.5813, 0.005494)
ob_icosphere_003.scale = (0.1973, 0.08785, -0.0436)
ob_icosphere_003.lineart.crease_threshold = 0.0
_m = ob_icosphere_003.modifiers.new('Displace', 'DISPLACE')
_m.mid_level = 0.0234
_m.strength = -1.2
ob_icosphere_002.location = (-0.1447, 0.5766, 0.000258)
ob_icosphere_002.scale = (0.233, 0.08785, -0.04525)
ob_icosphere_002.lineart.crease_threshold = 0.0
_m = ob_icosphere_002.modifiers.new('Displace', 'DISPLACE')
_m.mid_level = 0.0234
_m.strength = -1.2
ob_icosphere.location = (0.1568, 0.5867, 0.01377)
ob_icosphere.scale = (0.2864, 0.08785, -0.0436)
ob_icosphere.lineart.crease_threshold = 0.0
_m = ob_icosphere.modifiers.new('Displace', 'DISPLACE')
_m.mid_level = 0.06596
_m.strength = -1.2
ob_lavablack.location = (-0.000815, -0.001106, 0.06187)
ob_lavablack.scale = (0.5503, 0.5503, 0.08101)
ob_lavablack.lineart.crease_threshold = 0.0
_m = ob_lavablack.modifiers.new('Displace', 'DISPLACE')
ob_lavaorange.location = (-0.000815, -0.001106, 0.06277)
ob_lavaorange.scale = (0.5503, 0.5503, 0.0684)
ob_lavaorange.lineart.crease_threshold = 0.0
_m = ob_lavaorange.modifiers.new('Displace', 'DISPLACE')
ob_lavared.location = (0.006218, -0.001106, 0.06949)
ob_lavared.scale = (0.5503, 0.5503, 0.08101)
ob_lavared.lineart.crease_threshold = 0.0
_m = ob_lavared.modifiers.new('Displace', 'DISPLACE')
ob_lamp.location = (2.253, 0.5342, 3.242)
ob_lamp.rotation_euler = (0.6503, 0.05522, 1.866)
ob_lamp.scale = (0.5503, 0.5503, 0.5503)
ob_lamp.lock_rotations_4d = False
ob_lamp.empty_display_type = 'ARROWS'
ob_lamp.color = (0.0, 0.0, 0.0, 0.0)
ob_lamp.lineart.crease_threshold = 0.0
ob_camera.location = (3.76, -3.271, 2.681)
ob_camera.rotation_euler = (1.109, 0.01082, 0.8149)
ob_camera.scale = (0.5, 0.5, 0.5)
ob_camera.lock_rotations_4d = False
ob_camera.empty_display_type = 'ARROWS'
ob_camera.color = (0.0, 0.0, 0.0, 0.0)
ob_camera.display_type = 'WIRE'
ob_camera.lineart.crease_threshold = 0.0

# ---- collection membership
col_collection_1.objects.link(ob_icosphere_016)
col_collection_1.objects.link(ob_icosphere_015)
col_collection_1.objects.link(ob_icosphere_014)
col_collection_1.objects.link(ob_icosphere_013)
col_collection_1.objects.link(ob_icosphere_012)
col_collection_1.objects.link(ob_icosphere_011)
col_collection_1.objects.link(ob_icosphere_010)
col_collection_1.objects.link(ob_icosphere_009)
col_collection_1.objects.link(ob_icosphere_008)
col_collection_1.objects.link(ob_icosphere_007)
col_collection_1.objects.link(ob_icosphere_006)
col_collection_1.objects.link(ob_icosphere_005)
col_collection_1.objects.link(ob_icosphere_004)
col_collection_1.objects.link(ob_icosphere_003)
col_collection_1.objects.link(ob_icosphere_002)
col_collection_1.objects.link(ob_icosphere)
col_collection_1.objects.link(ob_lavablack)
col_collection_1.objects.link(ob_lavaorange)
col_collection_1.objects.link(ob_lavared)
col_collection_1.objects.link(ob_lamp)
col_collection_1.objects.link(ob_camera)

# ---- scene / render settings (as saved in the file)
scene.camera = ob_camera
scene.frame_start = 1; scene.frame_end = 250; scene.frame_set(1)
scene.render.engine = 'CYCLES'
scene.render.resolution_percentage = 50
scene.render.dither_intensity = 0.0
scene.cycles.use_denoising = False
scene.cycles.samples = 10
scene.cycles.sampling_pattern = 'TABULATED_SOBOL'
scene.cycles.light_sampling_threshold = 0.0
scene.cycles.use_adaptive_sampling = False
scene.cycles.use_light_tree = False
scene.cycles.blur_glossy = 0.0
scene.cycles.pixel_filter_type = 'GAUSSIAN'
scene.cycles.sample_clamp_indirect = 0.0
scene.view_settings.view_transform = 'Standard'
bpy.context.view_layer.update()
